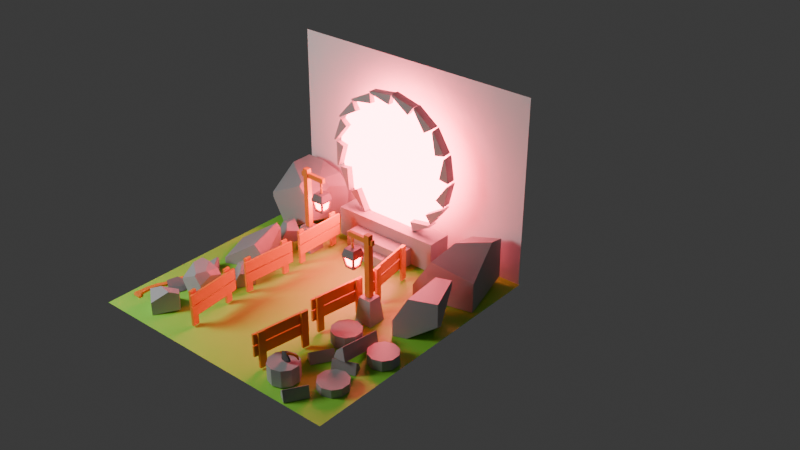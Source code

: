 # Source: portal.blend  (saved by Blender 4.0.36; exported with 4.5.12 LTS)
import bpy
from mathutils import Matrix  # noqa: F401  (used for matrix-valued properties, if any)

bpy.ops.wm.read_factory_settings(use_empty=True)
scene = bpy.context.scene
scene.name = 'Scene'

# ---- collections
col_others = bpy.data.collections.new('others'); scene.collection.children.link(col_others)
col_fences = bpy.data.collections.new('fences'); scene.collection.children.link(col_fences)
col_trunks = bpy.data.collections.new('trunks'); scene.collection.children.link(col_trunks)
col_floor = bpy.data.collections.new('floor'); scene.collection.children.link(col_floor)
col_axe = bpy.data.collections.new('axe'); scene.collection.children.link(col_axe)
col_polelights = bpy.data.collections.new('poleLights'); scene.collection.children.link(col_polelights)
col_rocks = bpy.data.collections.new('rocks'); scene.collection.children.link(col_rocks)
col_portal = bpy.data.collections.new('portal'); scene.collection.children.link(col_portal)
col_stairs = bpy.data.collections.new('stairs'); scene.collection.children.link(col_stairs)

# ---- materials (node trees are filled in below, after node groups)
mat_wood = bpy.data.materials.new('wood')
mat_rock = bpy.data.materials.new('rock')
mat_floor = bpy.data.materials.new('floor')
mat_metal = bpy.data.materials.new('metal')
mat_lamplight = bpy.data.materials.new('lampLight')
mat_portallight = bpy.data.materials.new('portalLight')

# ---- material node trees
mat_wood.use_nodes = True; mat_wood.node_tree.nodes.clear()
_N = mat_wood.node_tree.nodes; _L = mat_wood.node_tree.links
n0 = _N.new('ShaderNodeBsdfPrincipled'); n0.name = 'Principled BSDF'; n0.location = (10, 300)
n0.inputs[0].default_value = (0.8004, 0.2428, 0.0326, 1.0)
n0.inputs[3].default_value = 1.45
n0.inputs[20].default_value = 1.0
n1 = _N.new('ShaderNodeOutputMaterial'); n1.name = 'Material Output'; n1.location = (300, 300)
_L.new(n0.outputs[0], n1.inputs[0])
n1.is_active_output = True
mat_rock.use_nodes = True; mat_rock.node_tree.nodes.clear()
_N = mat_rock.node_tree.nodes; _L = mat_rock.node_tree.links
n0 = _N.new('ShaderNodeBsdfPrincipled'); n0.name = 'Principled BSDF'; n0.location = (10, 300)
n0.inputs[0].default_value = (0.3704, 0.3704, 0.3704, 1.0)
n0.inputs[3].default_value = 1.45
n1 = _N.new('ShaderNodeOutputMaterial'); n1.name = 'Material Output'; n1.location = (300, 300)
_L.new(n0.outputs[0], n1.inputs[0])
n1.is_active_output = True
mat_floor.use_nodes = True; mat_floor.node_tree.nodes.clear()
_N = mat_floor.node_tree.nodes; _L = mat_floor.node_tree.links
n0 = _N.new('ShaderNodeBsdfPrincipled'); n0.name = 'Principled BSDF'; n0.location = (10, 300)
n0.inputs[0].default_value = (0.3129, 0.8015, 0.07831, 1.0)
n0.inputs[3].default_value = 1.45
n0.inputs[20].default_value = 1.0
n1 = _N.new('ShaderNodeOutputMaterial'); n1.name = 'Material Output'; n1.location = (300, 300)
_L.new(n0.outputs[0], n1.inputs[0])
n1.is_active_output = True
mat_metal.use_nodes = True; mat_metal.node_tree.nodes.clear()
_N = mat_metal.node_tree.nodes; _L = mat_metal.node_tree.links
n0 = _N.new('ShaderNodeBsdfPrincipled'); n0.name = 'Principled BSDF'; n0.location = (10, 300)
n0.inputs[0].default_value = (0.1886, 0.1886, 0.1886, 1.0)
n0.inputs[3].default_value = 1.45
n1 = _N.new('ShaderNodeOutputMaterial'); n1.name = 'Material Output'; n1.location = (300, 300)
_L.new(n0.outputs[0], n1.inputs[0])
n1.is_active_output = True
mat_lamplight.use_nodes = True; mat_lamplight.node_tree.nodes.clear()
_N = mat_lamplight.node_tree.nodes; _L = mat_lamplight.node_tree.links
n0 = _N.new('ShaderNodeOutputMaterial'); n0.name = 'Material Output'; n0.location = (300, 300)
n1 = _N.new('ShaderNodeEmission'); n1.name = 'Emission'; n1.location = (10, 300)
n1.inputs[0].default_value = (1.0, 0.0, 0.009358, 1.0)
n1.inputs[1].default_value = 100.0
_L.new(n1.outputs[0], n0.inputs[0])
n0.is_active_output = True
mat_portallight.use_nodes = True; mat_portallight.node_tree.nodes.clear()
_N = mat_portallight.node_tree.nodes; _L = mat_portallight.node_tree.links
n0 = _N.new('ShaderNodeOutputMaterial'); n0.name = 'Material Output'; n0.location = (300, 300)
n1 = _N.new('ShaderNodeEmission'); n1.name = 'Emission'; n1.location = (10, 300)
n1.inputs[0].default_value = (1.0, 0.08668, 0.1401, 1.0)
n1.inputs[1].default_value = 40.0
_L.new(n1.outputs[0], n0.inputs[0])
n0.is_active_output = True

# ---- world
world_world = bpy.data.worlds.new('World'); scene.world = world_world
world_world.use_nodes = True; world_world.node_tree.nodes.clear()
_N = world_world.node_tree.nodes; _L = world_world.node_tree.links
n0 = _N.new('ShaderNodeOutputWorld'); n0.name = 'World Output'; n0.location = (300, 300)
n1 = _N.new('ShaderNodeBackground'); n1.name = 'Background'; n1.location = (10, 300)
n1.inputs[0].default_value = (0.05088, 0.05088, 0.05088, 1.0)
_L.new(n1.outputs[0], n0.inputs[0])
n0.is_active_output = True
world_world.color = (0.05088, 0.05088, 0.05088)
world_world.use_sun_shadow = False
world_world.sun_shadow_jitter_overblur = 0.0

# ---- cameras
cam_camera = bpy.data.cameras.new('Camera')

# ---- lights
light_area = bpy.data.lights.new('Area', 'AREA')
light_area.transmission_factor = 0.0
light_area.energy = 240.0
light_area.shadow_maximum_resolution = 0.006
light_area.use_absolute_resolution = True
light_area.size = 1.0
light_area.size_y = 1.0

# ---- meshes
me_cube_004 = bpy.data.meshes.new('Cube.004')
me_cube_004.from_pydata([(-0.01714, -0.3723, 0.02382), (-0.01714, -0.3723, 0.5134), (-0.01714, -0.28, 0.02382), (-0.01714, -0.28, 0.5134), (0.01714, -0.3723, 0.02382), (0.01714, -0.3723, 0.5134), (0.01714, -0.28, 0.02382), (0.01714, -0.28, 0.5134), (-0.01714, 0.2267, 0.02382), (-0.01714, 0.2267, 0.5134), (-0.01714, 0.3191, 0.02382), (-0.01714, 0.3191, 0.5134), (0.01714, 0.2267, 0.02382), (0.01714, 0.2267, 0.5134), (0.01714, 0.3191, 0.02382), (0.01714, 0.3191, 0.5134), (-0.05818, 0.3555, 0.1818), (-0.05818, -0.4154, 0.1764), (-0.05818, 0.3557, 0.3253), (-0.05818, -0.4151, 0.32), (-0.02924, 0.3555, 0.1818), (-0.02924, -0.4154, 0.1764), (-0.02924, 0.3557, 0.3253), (-0.02924, -0.4151, 0.32), (-0.05818, 0.3555, 0.3428), (-0.05818, -0.4154, 0.3374), (-0.05818, 0.3557, 0.4863), (-0.05818, -0.4151, 0.481), (-0.02924, 0.3555, 0.3428), (-0.02924, -0.4154, 0.3374), (-0.02924, 0.3557, 0.4863), (-0.02924, -0.4151, 0.481)], [], [(0, 1, 3, 2), (2, 3, 7, 6), (6, 7, 5, 4), (4, 5, 1, 0), (2, 6, 4, 0), (7, 3, 1, 5), (8, 9, 11, 10), (10, 11, 15, 14), (14, 15, 13, 12), (12, 13, 9, 8), (10, 14, 12, 8), (15, 11, 9, 13), (16, 17, 19, 18), (18, 19, 23, 22), (22, 23, 21, 20), (20, 21, 17, 16), (18, 22, 20, 16), (23, 19, 17, 21), (24, 25, 27, 26), (26, 27, 31, 30), (30, 31, 29, 28), (28, 29, 25, 24), (26, 30, 28, 24), (31, 27, 25, 29)])
_uv = me_cube_004.uv_layers.new(name='UVMap')
_uv.uv.foreach_set('vector', [0.375, 0.0, 0.625, 0.0, 0.625, 0.25, 0.375, 0.25, 0.375, 0.25, 0.625, 0.25, 0.625, 0.5, 0.375, 0.5, 0.375, 0.5, 0.625, 0.5, 0.625, 0.75, 0.375, 0.75, 0.375, 0.75, 0.625, 0.75, 0.625, 1.0, 0.375, 1.0, 0.125, 0.5, 0.375, 0.5, 0.375, 0.75, 0.125, 0.75, 0.625, 0.5, 0.875, 0.5, 0.875, 0.75, 0.625, 0.75, 0.375, 0.0, 0.625, 0.0, 0.625, 0.25, 0.375, 0.25, 0.375, 0.25, 0.625, 0.25, 0.625, 0.5, 0.375, 0.5, 0.375, 0.5, 0.625, 0.5, 0.625, 0.75, 0.375, 0.75, 0.375, 0.75, 0.625, 0.75, 0.625, 1.0, 0.375, 1.0, 0.125, 0.5, 0.375, 0.5, 0.375, 0.75, 0.125, 0.75, 0.625, 0.5, 0.875, 0.5, 0.875, 0.75, 0.625, 0.75, 0.375, 0.0, 0.625, 0.0, 0.625, 0.25, 0.375, 0.25, 0.375, 0.25, 0.625, 0.25, 0.625, 0.5, 0.375, 0.5, 0.375, 0.5, 0.625, 0.5, 0.625, 0.75, 0.375, 0.75, 0.375, 0.75, 0.625, 0.75, 0.625, 1.0, 0.375, 1.0, 0.125, 0.5, 0.375, 0.5, 0.375, 0.75, 0.125, 0.75, 0.625, 0.5, 0.875, 0.5, 0.875, 0.75, 0.625, 0.75, 0.375, 0.0, 0.625, 0.0, 0.625, 0.25, 0.375, 0.25, 0.375, 0.25, 0.625, 0.25, 0.625, 0.5, 0.375, 0.5, 0.375, 0.5, 0.625, 0.5, 0.625, 0.75, 0.375, 0.75, 0.375, 0.75, 0.625, 0.75, 0.625, 1.0, 0.375, 1.0, 0.125, 0.5, 0.375, 0.5, 0.375, 0.75, 0.125, 0.75, 0.625, 0.5, 0.875, 0.5, 0.875, 0.75, 0.625, 0.75])
me_cube_004.materials.append(mat_wood)
me_cube_004.update()
me_cube_005 = bpy.data.meshes.new('Cube.005')
me_cube_005.from_pydata([(-0.01714, -0.3723, 0.02382), (-0.01714, -0.3723, 0.5134), (-0.01714, -0.28, 0.02382), (-0.01714, -0.28, 0.5134), (0.01714, -0.3723, 0.02382), (0.01714, -0.3723, 0.5134), (0.01714, -0.28, 0.02382), (0.01714, -0.28, 0.5134), (-0.01714, 0.2267, 0.02382), (-0.01714, 0.2267, 0.5134), (-0.01714, 0.3191, 0.02382), (-0.01714, 0.3191, 0.5134), (0.01714, 0.2267, 0.02382), (0.01714, 0.2267, 0.5134), (0.01714, 0.3191, 0.02382), (0.01714, 0.3191, 0.5134), (-0.05818, 0.3555, 0.1818), (-0.05818, -0.4154, 0.1764), (-0.05818, 0.3557, 0.3253), (-0.05818, -0.4151, 0.32), (-0.02924, 0.3555, 0.1818), (-0.02924, -0.4154, 0.1764), (-0.02924, 0.3557, 0.3253), (-0.02924, -0.4151, 0.32), (-0.05818, 0.3555, 0.3428), (-0.05818, -0.4154, 0.3374), (-0.05818, 0.3557, 0.4863), (-0.05818, -0.4151, 0.481), (-0.02924, 0.3555, 0.3428), (-0.02924, -0.4154, 0.3374), (-0.02924, 0.3557, 0.4863), (-0.02924, -0.4151, 0.481)], [], [(0, 1, 3, 2), (2, 3, 7, 6), (6, 7, 5, 4), (4, 5, 1, 0), (2, 6, 4, 0), (7, 3, 1, 5), (8, 9, 11, 10), (10, 11, 15, 14), (14, 15, 13, 12), (12, 13, 9, 8), (10, 14, 12, 8), (15, 11, 9, 13), (16, 17, 19, 18), (18, 19, 23, 22), (22, 23, 21, 20), (20, 21, 17, 16), (18, 22, 20, 16), (23, 19, 17, 21), (24, 25, 27, 26), (26, 27, 31, 30), (30, 31, 29, 28), (28, 29, 25, 24), (26, 30, 28, 24), (31, 27, 25, 29)])
_uv = me_cube_005.uv_layers.new(name='UVMap')
_uv.uv.foreach_set('vector', [0.375, 0.0, 0.625, 0.0, 0.625, 0.25, 0.375, 0.25, 0.375, 0.25, 0.625, 0.25, 0.625, 0.5, 0.375, 0.5, 0.375, 0.5, 0.625, 0.5, 0.625, 0.75, 0.375, 0.75, 0.375, 0.75, 0.625, 0.75, 0.625, 1.0, 0.375, 1.0, 0.125, 0.5, 0.375, 0.5, 0.375, 0.75, 0.125, 0.75, 0.625, 0.5, 0.875, 0.5, 0.875, 0.75, 0.625, 0.75, 0.375, 0.0, 0.625, 0.0, 0.625, 0.25, 0.375, 0.25, 0.375, 0.25, 0.625, 0.25, 0.625, 0.5, 0.375, 0.5, 0.375, 0.5, 0.625, 0.5, 0.625, 0.75, 0.375, 0.75, 0.375, 0.75, 0.625, 0.75, 0.625, 1.0, 0.375, 1.0, 0.125, 0.5, 0.375, 0.5, 0.375, 0.75, 0.125, 0.75, 0.625, 0.5, 0.875, 0.5, 0.875, 0.75, 0.625, 0.75, 0.375, 0.0, 0.625, 0.0, 0.625, 0.25, 0.375, 0.25, 0.375, 0.25, 0.625, 0.25, 0.625, 0.5, 0.375, 0.5, 0.375, 0.5, 0.625, 0.5, 0.625, 0.75, 0.375, 0.75, 0.375, 0.75, 0.625, 0.75, 0.625, 1.0, 0.375, 1.0, 0.125, 0.5, 0.375, 0.5, 0.375, 0.75, 0.125, 0.75, 0.625, 0.5, 0.875, 0.5, 0.875, 0.75, 0.625, 0.75, 0.375, 0.0, 0.625, 0.0, 0.625, 0.25, 0.375, 0.25, 0.375, 0.25, 0.625, 0.25, 0.625, 0.5, 0.375, 0.5, 0.375, 0.5, 0.625, 0.5, 0.625, 0.75, 0.375, 0.75, 0.375, 0.75, 0.625, 0.75, 0.625, 1.0, 0.375, 1.0, 0.125, 0.5, 0.375, 0.5, 0.375, 0.75, 0.125, 0.75, 0.625, 0.5, 0.875, 0.5, 0.875, 0.75, 0.625, 0.75])
me_cube_005.materials.append(mat_wood)
me_cube_005.update()
me_cube_006 = bpy.data.meshes.new('Cube.006')
me_cube_006.from_pydata([(-0.01714, -0.3723, 0.02382), (-0.01714, -0.3723, 0.5134), (-0.01714, -0.28, 0.02382), (-0.01714, -0.28, 0.5134), (0.01714, -0.3723, 0.02382), (0.01714, -0.3723, 0.5134), (0.01714, -0.28, 0.02382), (0.01714, -0.28, 0.5134), (-0.01714, 0.2267, 0.02382), (-0.01714, 0.2267, 0.5134), (-0.01714, 0.3191, 0.02382), (-0.01714, 0.3191, 0.5134), (0.01714, 0.2267, 0.02382), (0.01714, 0.2267, 0.5134), (0.01714, 0.3191, 0.02382), (0.01714, 0.3191, 0.5134), (-0.05818, 0.3555, 0.1818), (-0.05818, -0.4154, 0.1764), (-0.05818, 0.3557, 0.3253), (-0.05818, -0.4151, 0.32), (-0.02924, 0.3555, 0.1818), (-0.02924, -0.4154, 0.1764), (-0.02924, 0.3557, 0.3253), (-0.02924, -0.4151, 0.32), (-0.05818, 0.3555, 0.3428), (-0.05818, -0.4154, 0.3374), (-0.05818, 0.3557, 0.4863), (-0.05818, -0.4151, 0.481), (-0.02924, 0.3555, 0.3428), (-0.02924, -0.4154, 0.3374), (-0.02924, 0.3557, 0.4863), (-0.02924, -0.4151, 0.481)], [], [(0, 1, 3, 2), (2, 3, 7, 6), (6, 7, 5, 4), (4, 5, 1, 0), (2, 6, 4, 0), (7, 3, 1, 5), (8, 9, 11, 10), (10, 11, 15, 14), (14, 15, 13, 12), (12, 13, 9, 8), (10, 14, 12, 8), (15, 11, 9, 13), (16, 17, 19, 18), (18, 19, 23, 22), (22, 23, 21, 20), (20, 21, 17, 16), (18, 22, 20, 16), (23, 19, 17, 21), (24, 25, 27, 26), (26, 27, 31, 30), (30, 31, 29, 28), (28, 29, 25, 24), (26, 30, 28, 24), (31, 27, 25, 29)])
_uv = me_cube_006.uv_layers.new(name='UVMap')
_uv.uv.foreach_set('vector', [0.375, 0.0, 0.625, 0.0, 0.625, 0.25, 0.375, 0.25, 0.375, 0.25, 0.625, 0.25, 0.625, 0.5, 0.375, 0.5, 0.375, 0.5, 0.625, 0.5, 0.625, 0.75, 0.375, 0.75, 0.375, 0.75, 0.625, 0.75, 0.625, 1.0, 0.375, 1.0, 0.125, 0.5, 0.375, 0.5, 0.375, 0.75, 0.125, 0.75, 0.625, 0.5, 0.875, 0.5, 0.875, 0.75, 0.625, 0.75, 0.375, 0.0, 0.625, 0.0, 0.625, 0.25, 0.375, 0.25, 0.375, 0.25, 0.625, 0.25, 0.625, 0.5, 0.375, 0.5, 0.375, 0.5, 0.625, 0.5, 0.625, 0.75, 0.375, 0.75, 0.375, 0.75, 0.625, 0.75, 0.625, 1.0, 0.375, 1.0, 0.125, 0.5, 0.375, 0.5, 0.375, 0.75, 0.125, 0.75, 0.625, 0.5, 0.875, 0.5, 0.875, 0.75, 0.625, 0.75, 0.375, 0.0, 0.625, 0.0, 0.625, 0.25, 0.375, 0.25, 0.375, 0.25, 0.625, 0.25, 0.625, 0.5, 0.375, 0.5, 0.375, 0.5, 0.625, 0.5, 0.625, 0.75, 0.375, 0.75, 0.375, 0.75, 0.625, 0.75, 0.625, 1.0, 0.375, 1.0, 0.125, 0.5, 0.375, 0.5, 0.375, 0.75, 0.125, 0.75, 0.625, 0.5, 0.875, 0.5, 0.875, 0.75, 0.625, 0.75, 0.375, 0.0, 0.625, 0.0, 0.625, 0.25, 0.375, 0.25, 0.375, 0.25, 0.625, 0.25, 0.625, 0.5, 0.375, 0.5, 0.375, 0.5, 0.625, 0.5, 0.625, 0.75, 0.375, 0.75, 0.375, 0.75, 0.625, 0.75, 0.625, 1.0, 0.375, 1.0, 0.125, 0.5, 0.375, 0.5, 0.375, 0.75, 0.125, 0.75, 0.625, 0.5, 0.875, 0.5, 0.875, 0.75, 0.625, 0.75])
me_cube_006.materials.append(mat_wood)
me_cube_006.update()
me_cube_007 = bpy.data.meshes.new('Cube.007')
me_cube_007.from_pydata([(-0.01714, -0.3723, 0.02382), (-0.01714, -0.3723, 0.5134), (-0.01714, -0.28, 0.02382), (-0.01714, -0.28, 0.5134), (0.01714, -0.3723, 0.02382), (0.01714, -0.3723, 0.5134), (0.01714, -0.28, 0.02382), (0.01714, -0.28, 0.5134), (-0.01714, 0.2267, 0.02382), (-0.01714, 0.2267, 0.5134), (-0.01714, 0.3191, 0.02382), (-0.01714, 0.3191, 0.5134), (0.01714, 0.2267, 0.02382), (0.01714, 0.2267, 0.5134), (0.01714, 0.3191, 0.02382), (0.01714, 0.3191, 0.5134), (-0.05818, 0.3555, 0.1818), (-0.05818, -0.4154, 0.1764), (-0.05818, 0.3557, 0.3253), (-0.05818, -0.4151, 0.32), (-0.02924, 0.3555, 0.1818), (-0.02924, -0.4154, 0.1764), (-0.02924, 0.3557, 0.3253), (-0.02924, -0.4151, 0.32), (-0.05818, 0.3555, 0.3428), (-0.05818, -0.4154, 0.3374), (-0.05818, 0.3557, 0.4863), (-0.05818, -0.4151, 0.481), (-0.02924, 0.3555, 0.3428), (-0.02924, -0.4154, 0.3374), (-0.02924, 0.3557, 0.4863), (-0.02924, -0.4151, 0.481)], [], [(0, 1, 3, 2), (2, 3, 7, 6), (6, 7, 5, 4), (4, 5, 1, 0), (2, 6, 4, 0), (7, 3, 1, 5), (8, 9, 11, 10), (10, 11, 15, 14), (14, 15, 13, 12), (12, 13, 9, 8), (10, 14, 12, 8), (15, 11, 9, 13), (16, 17, 19, 18), (18, 19, 23, 22), (22, 23, 21, 20), (20, 21, 17, 16), (18, 22, 20, 16), (23, 19, 17, 21), (24, 25, 27, 26), (26, 27, 31, 30), (30, 31, 29, 28), (28, 29, 25, 24), (26, 30, 28, 24), (31, 27, 25, 29)])
_uv = me_cube_007.uv_layers.new(name='UVMap')
_uv.uv.foreach_set('vector', [0.375, 0.0, 0.625, 0.0, 0.625, 0.25, 0.375, 0.25, 0.375, 0.25, 0.625, 0.25, 0.625, 0.5, 0.375, 0.5, 0.375, 0.5, 0.625, 0.5, 0.625, 0.75, 0.375, 0.75, 0.375, 0.75, 0.625, 0.75, 0.625, 1.0, 0.375, 1.0, 0.125, 0.5, 0.375, 0.5, 0.375, 0.75, 0.125, 0.75, 0.625, 0.5, 0.875, 0.5, 0.875, 0.75, 0.625, 0.75, 0.375, 0.0, 0.625, 0.0, 0.625, 0.25, 0.375, 0.25, 0.375, 0.25, 0.625, 0.25, 0.625, 0.5, 0.375, 0.5, 0.375, 0.5, 0.625, 0.5, 0.625, 0.75, 0.375, 0.75, 0.375, 0.75, 0.625, 0.75, 0.625, 1.0, 0.375, 1.0, 0.125, 0.5, 0.375, 0.5, 0.375, 0.75, 0.125, 0.75, 0.625, 0.5, 0.875, 0.5, 0.875, 0.75, 0.625, 0.75, 0.375, 0.0, 0.625, 0.0, 0.625, 0.25, 0.375, 0.25, 0.375, 0.25, 0.625, 0.25, 0.625, 0.5, 0.375, 0.5, 0.375, 0.5, 0.625, 0.5, 0.625, 0.75, 0.375, 0.75, 0.375, 0.75, 0.625, 0.75, 0.625, 1.0, 0.375, 1.0, 0.125, 0.5, 0.375, 0.5, 0.375, 0.75, 0.125, 0.75, 0.625, 0.5, 0.875, 0.5, 0.875, 0.75, 0.625, 0.75, 0.375, 0.0, 0.625, 0.0, 0.625, 0.25, 0.375, 0.25, 0.375, 0.25, 0.625, 0.25, 0.625, 0.5, 0.375, 0.5, 0.375, 0.5, 0.625, 0.5, 0.625, 0.75, 0.375, 0.75, 0.375, 0.75, 0.625, 0.75, 0.625, 1.0, 0.375, 1.0, 0.125, 0.5, 0.375, 0.5, 0.375, 0.75, 0.125, 0.75, 0.625, 0.5, 0.875, 0.5, 0.875, 0.75, 0.625, 0.75])
me_cube_007.materials.append(mat_wood)
me_cube_007.update()
me_cube_008 = bpy.data.meshes.new('Cube.008')
me_cube_008.from_pydata([(-0.01714, -0.3723, 0.02382), (-0.01714, -0.3723, 0.5134), (-0.01714, -0.28, 0.02382), (-0.01714, -0.28, 0.5134), (0.01714, -0.3723, 0.02382), (0.01714, -0.3723, 0.5134), (0.01714, -0.28, 0.02382), (0.01714, -0.28, 0.5134), (-0.01714, 0.2267, 0.02382), (-0.01714, 0.2267, 0.5134), (-0.01714, 0.3191, 0.02382), (-0.01714, 0.3191, 0.5134), (0.01714, 0.2267, 0.02382), (0.01714, 0.2267, 0.5134), (0.01714, 0.3191, 0.02382), (0.01714, 0.3191, 0.5134), (-0.05818, 0.3555, 0.1818), (-0.05818, -0.4154, 0.1764), (-0.05818, 0.3557, 0.3253), (-0.05818, -0.4151, 0.32), (-0.02924, 0.3555, 0.1818), (-0.02924, -0.4154, 0.1764), (-0.02924, 0.3557, 0.3253), (-0.02924, -0.4151, 0.32), (-0.05818, 0.3555, 0.3428), (-0.05818, -0.4154, 0.3374), (-0.05818, 0.3557, 0.4863), (-0.05818, -0.4151, 0.481), (-0.02924, 0.3555, 0.3428), (-0.02924, -0.4154, 0.3374), (-0.02924, 0.3557, 0.4863), (-0.02924, -0.4151, 0.481)], [], [(0, 1, 3, 2), (2, 3, 7, 6), (6, 7, 5, 4), (4, 5, 1, 0), (2, 6, 4, 0), (7, 3, 1, 5), (8, 9, 11, 10), (10, 11, 15, 14), (14, 15, 13, 12), (12, 13, 9, 8), (10, 14, 12, 8), (15, 11, 9, 13), (16, 17, 19, 18), (18, 19, 23, 22), (22, 23, 21, 20), (20, 21, 17, 16), (18, 22, 20, 16), (23, 19, 17, 21), (24, 25, 27, 26), (26, 27, 31, 30), (30, 31, 29, 28), (28, 29, 25, 24), (26, 30, 28, 24), (31, 27, 25, 29)])
_uv = me_cube_008.uv_layers.new(name='UVMap')
_uv.uv.foreach_set('vector', [0.375, 0.0, 0.625, 0.0, 0.625, 0.25, 0.375, 0.25, 0.375, 0.25, 0.625, 0.25, 0.625, 0.5, 0.375, 0.5, 0.375, 0.5, 0.625, 0.5, 0.625, 0.75, 0.375, 0.75, 0.375, 0.75, 0.625, 0.75, 0.625, 1.0, 0.375, 1.0, 0.125, 0.5, 0.375, 0.5, 0.375, 0.75, 0.125, 0.75, 0.625, 0.5, 0.875, 0.5, 0.875, 0.75, 0.625, 0.75, 0.375, 0.0, 0.625, 0.0, 0.625, 0.25, 0.375, 0.25, 0.375, 0.25, 0.625, 0.25, 0.625, 0.5, 0.375, 0.5, 0.375, 0.5, 0.625, 0.5, 0.625, 0.75, 0.375, 0.75, 0.375, 0.75, 0.625, 0.75, 0.625, 1.0, 0.375, 1.0, 0.125, 0.5, 0.375, 0.5, 0.375, 0.75, 0.125, 0.75, 0.625, 0.5, 0.875, 0.5, 0.875, 0.75, 0.625, 0.75, 0.375, 0.0, 0.625, 0.0, 0.625, 0.25, 0.375, 0.25, 0.375, 0.25, 0.625, 0.25, 0.625, 0.5, 0.375, 0.5, 0.375, 0.5, 0.625, 0.5, 0.625, 0.75, 0.375, 0.75, 0.375, 0.75, 0.625, 0.75, 0.625, 1.0, 0.375, 1.0, 0.125, 0.5, 0.375, 0.5, 0.375, 0.75, 0.125, 0.75, 0.625, 0.5, 0.875, 0.5, 0.875, 0.75, 0.625, 0.75, 0.375, 0.0, 0.625, 0.0, 0.625, 0.25, 0.375, 0.25, 0.375, 0.25, 0.625, 0.25, 0.625, 0.5, 0.375, 0.5, 0.375, 0.5, 0.625, 0.5, 0.625, 0.75, 0.375, 0.75, 0.375, 0.75, 0.625, 0.75, 0.625, 1.0, 0.375, 1.0, 0.125, 0.5, 0.375, 0.5, 0.375, 0.75, 0.125, 0.75, 0.625, 0.5, 0.875, 0.5, 0.875, 0.75, 0.625, 0.75])
me_cube_008.materials.append(mat_wood)
me_cube_008.update()
me_cube_009 = bpy.data.meshes.new('Cube.009')
me_cube_009.from_pydata([(-0.01714, -0.3723, 0.02382), (-0.01714, -0.3723, 0.5134), (-0.01714, -0.28, 0.02382), (-0.01714, -0.28, 0.5134), (0.01714, -0.3723, 0.02382), (0.01714, -0.3723, 0.5134), (0.01714, -0.28, 0.02382), (0.01714, -0.28, 0.5134), (-0.01714, 0.2267, 0.02382), (-0.01714, 0.2267, 0.5134), (-0.01714, 0.3191, 0.02382), (-0.01714, 0.3191, 0.5134), (0.01714, 0.2267, 0.02382), (0.01714, 0.2267, 0.5134), (0.01714, 0.3191, 0.02382), (0.01714, 0.3191, 0.5134), (-0.05818, 0.3555, 0.1818), (-0.05818, -0.4154, 0.1764), (-0.05818, 0.3557, 0.3253), (-0.05818, -0.4151, 0.32), (-0.02924, 0.3555, 0.1818), (-0.02924, -0.4154, 0.1764), (-0.02924, 0.3557, 0.3253), (-0.02924, -0.4151, 0.32), (-0.05818, 0.3555, 0.3428), (-0.05818, -0.4154, 0.3374), (-0.05818, 0.3557, 0.4863), (-0.05818, -0.4151, 0.481), (-0.02924, 0.3555, 0.3428), (-0.02924, -0.4154, 0.3374), (-0.02924, 0.3557, 0.4863), (-0.02924, -0.4151, 0.481)], [], [(0, 1, 3, 2), (2, 3, 7, 6), (6, 7, 5, 4), (4, 5, 1, 0), (2, 6, 4, 0), (7, 3, 1, 5), (8, 9, 11, 10), (10, 11, 15, 14), (14, 15, 13, 12), (12, 13, 9, 8), (10, 14, 12, 8), (15, 11, 9, 13), (16, 17, 19, 18), (18, 19, 23, 22), (22, 23, 21, 20), (20, 21, 17, 16), (18, 22, 20, 16), (23, 19, 17, 21), (24, 25, 27, 26), (26, 27, 31, 30), (30, 31, 29, 28), (28, 29, 25, 24), (26, 30, 28, 24), (31, 27, 25, 29)])
_uv = me_cube_009.uv_layers.new(name='UVMap')
_uv.uv.foreach_set('vector', [0.375, 0.0, 0.625, 0.0, 0.625, 0.25, 0.375, 0.25, 0.375, 0.25, 0.625, 0.25, 0.625, 0.5, 0.375, 0.5, 0.375, 0.5, 0.625, 0.5, 0.625, 0.75, 0.375, 0.75, 0.375, 0.75, 0.625, 0.75, 0.625, 1.0, 0.375, 1.0, 0.125, 0.5, 0.375, 0.5, 0.375, 0.75, 0.125, 0.75, 0.625, 0.5, 0.875, 0.5, 0.875, 0.75, 0.625, 0.75, 0.375, 0.0, 0.625, 0.0, 0.625, 0.25, 0.375, 0.25, 0.375, 0.25, 0.625, 0.25, 0.625, 0.5, 0.375, 0.5, 0.375, 0.5, 0.625, 0.5, 0.625, 0.75, 0.375, 0.75, 0.375, 0.75, 0.625, 0.75, 0.625, 1.0, 0.375, 1.0, 0.125, 0.5, 0.375, 0.5, 0.375, 0.75, 0.125, 0.75, 0.625, 0.5, 0.875, 0.5, 0.875, 0.75, 0.625, 0.75, 0.375, 0.0, 0.625, 0.0, 0.625, 0.25, 0.375, 0.25, 0.375, 0.25, 0.625, 0.25, 0.625, 0.5, 0.375, 0.5, 0.375, 0.5, 0.625, 0.5, 0.625, 0.75, 0.375, 0.75, 0.375, 0.75, 0.625, 0.75, 0.625, 1.0, 0.375, 1.0, 0.125, 0.5, 0.375, 0.5, 0.375, 0.75, 0.125, 0.75, 0.625, 0.5, 0.875, 0.5, 0.875, 0.75, 0.625, 0.75, 0.375, 0.0, 0.625, 0.0, 0.625, 0.25, 0.375, 0.25, 0.375, 0.25, 0.625, 0.25, 0.625, 0.5, 0.375, 0.5, 0.375, 0.5, 0.625, 0.5, 0.625, 0.75, 0.375, 0.75, 0.375, 0.75, 0.625, 0.75, 0.625, 1.0, 0.375, 1.0, 0.125, 0.5, 0.375, 0.5, 0.375, 0.75, 0.125, 0.75, 0.625, 0.5, 0.875, 0.5, 0.875, 0.75, 0.625, 0.75])
me_cube_009.materials.append(mat_wood)
me_cube_009.update()
me_cylinder = bpy.data.meshes.new('Cylinder')
me_cylinder.from_pydata([(0.9241, 1.473, 0.0212), (0.9241, 1.473, 0.7332), (1.512, 1.282, 0.0212), (1.512, 1.282, 0.7332), (1.875, 0.7824, 0.0212), (1.875, 0.7824, 0.7332), (1.875, 0.1643, 0.0212), (1.875, 0.1643, 0.7332), (1.512, -0.3357, 0.0212), (1.512, -0.3357, 0.7332), (0.9241, -0.5267, 0.0212), (0.9241, -0.5267, 0.7332), (0.3363, -0.3357, 0.0212), (0.3363, -0.3357, 0.7332), (-0.02698, 0.1643, 0.0212), (-0.02698, 0.1643, 0.7332), (-0.02698, 0.7824, 0.0212), (-0.02698, 0.7824, 0.7332), (0.3363, 1.282, 0.0212), (0.3363, 1.282, 0.7332), (-2.314, -3.409, 0.07468), (-2.314, -3.409, 1.223), (-1.726, -3.6, 0.07468), (-1.726, -3.6, 1.223), (-1.362, -4.1, 0.07468), (-1.362, -4.1, 1.223), (-1.362, -4.718, 0.07468), (-1.362, -4.718, 1.223), (-1.726, -5.218, 0.07468), (-1.726, -5.218, 1.223), (-2.314, -5.409, 0.07468), (-2.314, -5.409, 1.223), (-2.901, -5.218, 0.07468), (-2.901, -5.218, 1.223), (-3.265, -4.718, 0.07468), (-3.265, -4.718, 1.223), (-3.265, -4.1, 0.07468), (-3.265, -4.1, 1.223), (-2.901, -3.6, 0.07468), (-2.901, -3.6, 1.223), (0.3938, -2.189, -0.001519), (0.3938, -2.189, 0.5572), (0.9816, -2.38, -0.001519), (0.9816, -2.38, 0.5572), (1.345, -2.88, -0.001519), (1.345, -2.88, 0.5572), (1.345, -3.498, -0.001519), (1.345, -3.498, 0.5572), (0.9816, -3.998, -0.001519), (0.9816, -3.998, 0.5572), (0.3938, -4.189, -0.001519), (0.3938, -4.189, 0.5572), (-0.194, -3.998, -0.001519), (-0.194, -3.998, 0.5572), (-0.5573, -3.498, -0.001519), (-0.5573, -3.498, 0.5572), (-0.5573, -2.88, -0.001519), (-0.5573, -2.88, 0.5572), (-0.194, -2.38, -0.001519), (-0.194, -2.38, 0.5572), (-2.129, 1.62, 0.03549), (-2.129, 1.62, 0.8842), (-1.541, 1.429, 0.03549), (-1.541, 1.429, 0.8842), (-1.178, 0.9294, 0.03549), (-1.178, 0.9294, 0.8842), (-1.178, 0.3113, 0.03549), (-1.178, 0.3113, 0.8842), (-1.541, -0.1887, 0.03549), (-1.541, -0.1887, 0.8842), (-2.129, -0.3797, 0.03549), (-2.129, -0.3797, 0.8842), (-2.717, -0.1887, 0.03549), (-2.717, -0.1887, 0.8842), (-3.08, 0.3113, 0.03549), (-3.08, 0.3113, 0.8842), (-3.08, 0.9294, 0.03549), (-3.08, 0.9294, 0.8842), (-2.717, 1.429, 0.03549), (-2.717, 1.429, 0.8842)], [], [(0, 1, 3, 2), (2, 3, 5, 4), (4, 5, 7, 6), (6, 7, 9, 8), (8, 9, 11, 10), (10, 11, 13, 12), (12, 13, 15, 14), (14, 15, 17, 16), (3, 1, 19, 17, 15, 13, 11, 9, 7, 5), (16, 17, 19, 18), (18, 19, 1, 0), (0, 2, 4, 6, 8, 10, 12, 14, 16, 18), (20, 21, 23, 22), (22, 23, 25, 24), (24, 25, 27, 26), (26, 27, 29, 28), (28, 29, 31, 30), (30, 31, 33, 32), (32, 33, 35, 34), (34, 35, 37, 36), (23, 21, 39, 37, 35, 33, 31, 29, 27, 25), (36, 37, 39, 38), (38, 39, 21, 20), (20, 22, 24, 26, 28, 30, 32, 34, 36, 38), (40, 41, 43, 42), (42, 43, 45, 44), (44, 45, 47, 46), (46, 47, 49, 48), (48, 49, 51, 50), (50, 51, 53, 52), (52, 53, 55, 54), (54, 55, 57, 56), (43, 41, 59, 57, 55, 53, 51, 49, 47, 45), (56, 57, 59, 58), (58, 59, 41, 40), (40, 42, 44, 46, 48, 50, 52, 54, 56, 58), (60, 61, 63, 62), (62, 63, 65, 64), (64, 65, 67, 66), (66, 67, 69, 68), (68, 69, 71, 70), (70, 71, 73, 72), (72, 73, 75, 74), (74, 75, 77, 76), (63, 61, 79, 77, 75, 73, 71, 69, 67, 65), (76, 77, 79, 78), (78, 79, 61, 60), (60, 62, 64, 66, 68, 70, 72, 74, 76, 78)])
_uv = me_cylinder.uv_layers.new(name='UVMap')
_uv.uv.foreach_set('vector', [1.0, 0.5, 1.0, 1.0, 0.9, 1.0, 0.9, 0.5, 0.9, 0.5, 0.9, 1.0, 0.8, 1.0, 0.8, 0.5, 0.8, 0.5, 0.8, 1.0, 0.7, 1.0, 0.7, 0.5, 0.7, 0.5, 0.7, 1.0, 0.6, 1.0, 0.6, 0.5, 0.6, 0.5, 0.6, 1.0, 0.5, 1.0, 0.5, 0.5, 0.5, 0.5, 0.5, 1.0, 0.4, 1.0, 0.4, 0.5, 0.4, 0.5, 0.4, 1.0, 0.3, 1.0, 0.3, 0.5, 0.3, 0.5, 0.3, 1.0, 0.2, 1.0, 0.2, 0.5, 0.3911, 0.4442, 0.25, 0.49, 0.1089, 0.4442, 0.02175, 0.3242, 0.02175, 0.1758, 0.1089, 0.05584, 0.25, 0.01, 0.3911, 0.05584, 0.4783, 0.1758, 0.4783, 0.3242, 0.2, 0.5, 0.2, 1.0, 0.1, 1.0, 0.1, 0.5, 0.1, 0.5, 0.1, 1.0, -7.451e-08, 1.0, -7.451e-08, 0.5, 0.75, 0.49, 0.8911, 0.4442, 0.9783, 0.3242, 0.9783, 0.1758, 0.8911, 0.05584, 0.75, 0.01, 0.6089, 0.05584, 0.5217, 0.1758, 0.5217, 0.3242, 0.6089, 0.4442, 1.0, 0.5, 1.0, 1.0, 0.9, 1.0, 0.9, 0.5, 0.9, 0.5, 0.9, 1.0, 0.8, 1.0, 0.8, 0.5, 0.8, 0.5, 0.8, 1.0, 0.7, 1.0, 0.7, 0.5, 0.7, 0.5, 0.7, 1.0, 0.6, 1.0, 0.6, 0.5, 0.6, 0.5, 0.6, 1.0, 0.5, 1.0, 0.5, 0.5, 0.5, 0.5, 0.5, 1.0, 0.4, 1.0, 0.4, 0.5, 0.4, 0.5, 0.4, 1.0, 0.3, 1.0, 0.3, 0.5, 0.3, 0.5, 0.3, 1.0, 0.2, 1.0, 0.2, 0.5, 0.3911, 0.4442, 0.25, 0.49, 0.1089, 0.4442, 0.02175, 0.3242, 0.02175, 0.1758, 0.1089, 0.05584, 0.25, 0.01, 0.3911, 0.05584, 0.4783, 0.1758, 0.4783, 0.3242, 0.2, 0.5, 0.2, 1.0, 0.1, 1.0, 0.1, 0.5, 0.1, 0.5, 0.1, 1.0, -7.451e-08, 1.0, -7.451e-08, 0.5, 0.75, 0.49, 0.8911, 0.4442, 0.9783, 0.3242, 0.9783, 0.1758, 0.8911, 0.05584, 0.75, 0.01, 0.6089, 0.05584, 0.5217, 0.1758, 0.5217, 0.3242, 0.6089, 0.4442, 1.0, 0.5, 1.0, 1.0, 0.9, 1.0, 0.9, 0.5, 0.9, 0.5, 0.9, 1.0, 0.8, 1.0, 0.8, 0.5, 0.8, 0.5, 0.8, 1.0, 0.7, 1.0, 0.7, 0.5, 0.7, 0.5, 0.7, 1.0, 0.6, 1.0, 0.6, 0.5, 0.6, 0.5, 0.6, 1.0, 0.5, 1.0, 0.5, 0.5, 0.5, 0.5, 0.5, 1.0, 0.4, 1.0, 0.4, 0.5, 0.4, 0.5, 0.4, 1.0, 0.3, 1.0, 0.3, 0.5, 0.3, 0.5, 0.3, 1.0, 0.2, 1.0, 0.2, 0.5, 0.3911, 0.4442, 0.25, 0.49, 0.1089, 0.4442, 0.02175, 0.3242, 0.02175, 0.1758, 0.1089, 0.05584, 0.25, 0.01, 0.3911, 0.05584, 0.4783, 0.1758, 0.4783, 0.3242, 0.2, 0.5, 0.2, 1.0, 0.1, 1.0, 0.1, 0.5, 0.1, 0.5, 0.1, 1.0, -7.451e-08, 1.0, -7.451e-08, 0.5, 0.75, 0.49, 0.8911, 0.4442, 0.9783, 0.3242, 0.9783, 0.1758, 0.8911, 0.05584, 0.75, 0.01, 0.6089, 0.05584, 0.5217, 0.1758, 0.5217, 0.3242, 0.6089, 0.4442, 1.0, 0.5, 1.0, 1.0, 0.9, 1.0, 0.9, 0.5, 0.9, 0.5, 0.9, 1.0, 0.8, 1.0, 0.8, 0.5, 0.8, 0.5, 0.8, 1.0, 0.7, 1.0, 0.7, 0.5, 0.7, 0.5, 0.7, 1.0, 0.6, 1.0, 0.6, 0.5, 0.6, 0.5, 0.6, 1.0, 0.5, 1.0, 0.5, 0.5, 0.5, 0.5, 0.5, 1.0, 0.4, 1.0, 0.4, 0.5, 0.4, 0.5, 0.4, 1.0, 0.3, 1.0, 0.3, 0.5, 0.3, 0.5, 0.3, 1.0, 0.2, 1.0, 0.2, 0.5, 0.3911, 0.4442, 0.25, 0.49, 0.1089, 0.4442, 0.02175, 0.3242, 0.02175, 0.1758, 0.1089, 0.05584, 0.25, 0.01, 0.3911, 0.05584, 0.4783, 0.1758, 0.4783, 0.3242, 0.2, 0.5, 0.2, 1.0, 0.1, 1.0, 0.1, 0.5, 0.1, 0.5, 0.1, 1.0, -7.451e-08, 1.0, -7.451e-08, 0.5, 0.75, 0.49, 0.8911, 0.4442, 0.9783, 0.3242, 0.9783, 0.1758, 0.8911, 0.05584, 0.75, 0.01, 0.6089, 0.05584, 0.5217, 0.1758, 0.5217, 0.3242, 0.6089, 0.4442])
me_cylinder.materials.append(mat_rock)
me_cylinder.update()
me_cylinder_003 = bpy.data.meshes.new('Cylinder.003')
me_cylinder_003.from_pydata([(0.0, 0.0, -1.0), (0.0, 0.0, 1.0), (0.0, -1.0, -1.0), (0.0, -1.0, 1.0), (-0.5878, -0.809, -1.0), (-0.5878, -0.809, 1.0), (-0.9511, -0.309, -1.0), (-0.9511, -0.309, 1.0)], [], [(0, 2, 4), (1, 5, 3), (2, 3, 5, 4), (0, 4, 6), (1, 7, 5), (4, 5, 7, 6), (6, 7, 1, 0), (2, 0, 1, 3)])
_uv = me_cylinder_003.uv_layers.new(name='UVMap')
_uv.uv.foreach_set('vector', [0.75, 0.25, 0.75, 0.01, 0.6089, 0.05584, 0.25, 0.25, 0.1089, 0.05584, 0.25, 0.01, 0.5, 0.5, 0.5, 1.0, 0.4, 1.0, 0.4, 0.5, 0.75, 0.25, 0.6089, 0.05584, 0.5217, 0.1758, 0.25, 0.25, 0.02175, 0.1758, 0.1089, 0.05584, 0.4, 0.5, 0.4, 1.0, 0.3, 1.0, 0.3, 0.5, 0.3, 0.5, 0.3, 1.0, 0.25, 0.25, 0.75, 0.25, 0.5, 0.5, 0.75, 0.25, 0.25, 0.25, 0.5, 1.0])
me_cylinder_003.materials.append(mat_rock)
me_cylinder_003.update()
me_cylinder_004 = bpy.data.meshes.new('Cylinder.004')
me_cylinder_004.from_pydata([(0.0, 0.0, -1.0), (0.0, 0.0, 1.0), (0.0, -1.0, -1.0), (0.0, -1.0, 1.0), (-0.5878, -0.809, -1.0), (-0.5878, -0.809, 1.0), (-0.9511, -0.309, -1.0), (-0.9511, -0.309, 1.0)], [], [(0, 2, 4), (1, 5, 3), (2, 3, 5, 4), (0, 4, 6), (1, 7, 5), (4, 5, 7, 6), (6, 7, 1, 0), (2, 0, 1, 3)])
_uv = me_cylinder_004.uv_layers.new(name='UVMap')
_uv.uv.foreach_set('vector', [0.75, 0.25, 0.75, 0.01, 0.6089, 0.05584, 0.25, 0.25, 0.1089, 0.05584, 0.25, 0.01, 0.5, 0.5, 0.5, 1.0, 0.4, 1.0, 0.4, 0.5, 0.75, 0.25, 0.6089, 0.05584, 0.5217, 0.1758, 0.25, 0.25, 0.02175, 0.1758, 0.1089, 0.05584, 0.4, 0.5, 0.4, 1.0, 0.3, 1.0, 0.3, 0.5, 0.3, 0.5, 0.3, 1.0, 0.25, 0.25, 0.75, 0.25, 0.5, 0.5, 0.75, 0.25, 0.25, 0.25, 0.5, 1.0])
me_cylinder_004.materials.append(mat_rock)
me_cylinder_004.update()
me_cylinder_005 = bpy.data.meshes.new('Cylinder.005')
me_cylinder_005.from_pydata([(0.0, 0.0, -1.0), (0.0, 0.0, 1.0), (0.0, -1.0, -1.0), (0.0, -1.0, 1.0), (-0.5878, -0.809, -1.0), (-0.5878, -0.809, 1.0), (-0.9511, -0.309, -1.0), (-0.9511, -0.309, 1.0)], [], [(0, 2, 4), (1, 5, 3), (2, 3, 5, 4), (0, 4, 6), (1, 7, 5), (4, 5, 7, 6), (6, 7, 1, 0), (2, 0, 1, 3)])
_uv = me_cylinder_005.uv_layers.new(name='UVMap')
_uv.uv.foreach_set('vector', [0.75, 0.25, 0.75, 0.01, 0.6089, 0.05584, 0.25, 0.25, 0.1089, 0.05584, 0.25, 0.01, 0.5, 0.5, 0.5, 1.0, 0.4, 1.0, 0.4, 0.5, 0.75, 0.25, 0.6089, 0.05584, 0.5217, 0.1758, 0.25, 0.25, 0.02175, 0.1758, 0.1089, 0.05584, 0.4, 0.5, 0.4, 1.0, 0.3, 1.0, 0.3, 0.5, 0.3, 0.5, 0.3, 1.0, 0.25, 0.25, 0.75, 0.25, 0.5, 0.5, 0.75, 0.25, 0.25, 0.25, 0.5, 1.0])
me_cylinder_005.materials.append(mat_rock)
me_cylinder_005.update()
me_cylinder_006 = bpy.data.meshes.new('Cylinder.006')
me_cylinder_006.from_pydata([(0.0, 0.0, -1.0), (0.0, 0.0, 1.0), (0.0, -1.0, -1.0), (0.0, -1.0, 1.0), (-0.5878, -0.809, -1.0), (-0.5878, -0.809, 1.0), (-0.9511, -0.309, -1.0), (-0.9511, -0.309, 1.0)], [], [(0, 2, 4), (1, 5, 3), (2, 3, 5, 4), (0, 4, 6), (1, 7, 5), (4, 5, 7, 6), (6, 7, 1, 0), (2, 0, 1, 3)])
_uv = me_cylinder_006.uv_layers.new(name='UVMap')
_uv.uv.foreach_set('vector', [0.75, 0.25, 0.75, 0.01, 0.6089, 0.05584, 0.25, 0.25, 0.1089, 0.05584, 0.25, 0.01, 0.5, 0.5, 0.5, 1.0, 0.4, 1.0, 0.4, 0.5, 0.75, 0.25, 0.6089, 0.05584, 0.5217, 0.1758, 0.25, 0.25, 0.02175, 0.1758, 0.1089, 0.05584, 0.4, 0.5, 0.4, 1.0, 0.3, 1.0, 0.3, 0.5, 0.3, 0.5, 0.3, 1.0, 0.25, 0.25, 0.75, 0.25, 0.5, 0.5, 0.75, 0.25, 0.25, 0.25, 0.5, 1.0])
me_cylinder_006.materials.append(mat_rock)
me_cylinder_006.update()
me_plane = bpy.data.meshes.new('Plane')
me_plane.from_pydata([(-3.991, -3.991, 0.0), (3.991, -3.991, 0.0), (-3.991, 3.991, 0.0), (3.991, 3.991, 0.0)], [], [(0, 1, 3, 2)])
_uv = me_plane.uv_layers.new(name='UVMap')
_uv.uv.foreach_set('vector', [0.0, 0.0, 1.0, 0.0, 1.0, 1.0, 0.0, 1.0])
me_plane.materials.append(mat_floor)
me_plane.update()
me_plane_001 = bpy.data.meshes.new('Plane.001')
me_plane_001.from_pydata([(-3.991, -3.991, 0.0), (3.991, -3.991, 0.0), (-3.991, 3.991, 0.0), (3.991, 3.991, 0.0)], [], [(0, 1, 3, 2)])
_uv = me_plane_001.uv_layers.new(name='UVMap')
_uv.uv.foreach_set('vector', [0.0, 0.0, 1.0, 0.0, 1.0, 1.0, 0.0, 1.0])
me_plane_001.update()
me_cube_010 = bpy.data.meshes.new('Cube.010')
me_cube_010.from_pydata([(-0.8646, 0.153, -0.2781), (-0.4423, 0.09111, 1.0), (0.8662, 0.1435, -0.2781), (0.4431, 0.08544, 1.0), (-0.8662, -0.1435, -0.2781), (-0.4431, -0.08544, 1.0), (0.8646, -0.153, -0.2781), (0.4423, -0.09111, 1.0), (0.4335, 0.1458, -0.4912), (0.0008163, 0.1482, -0.583), (-0.4319, 0.1506, -0.4912), (-0.2209, 0.0897, 1.0), (0.0004176, 0.08828, 1.0), (0.2218, 0.08686, 1.0), (-0.4335, -0.1458, -0.4912), (-0.0008163, -0.1482, -0.583), (0.4319, -0.1506, -0.4912), (0.2209, -0.0897, 1.0), (-0.0004176, -0.08828, 1.0), (-0.2218, -0.08686, 1.0), (1.0, -0.005507, -0.6149), (0.3545, -0.001952, 0.964), (-1.0, 0.005507, -0.6149), (-0.3545, 0.001952, 0.964), (0.1772, -0.0009761, 0.964), (0.0, 0.0, 0.964), (-0.1772, 0.0009761, 0.964), (0.5, -0.002754, -0.884), (0.0, 0.0, -1.0), (-0.5, 0.002754, -0.884)], [], [(8, 13, 3, 2), (20, 21, 7, 6), (14, 19, 5, 4), (22, 23, 1, 0), (29, 14, 4, 22), (26, 11, 1, 23), (21, 3, 13, 24), (24, 13, 12, 25), (25, 12, 11, 26), (20, 6, 16, 27), (27, 16, 15, 28), (28, 15, 14, 29), (6, 7, 17, 16), (16, 17, 18, 15), (15, 18, 19, 14), (0, 1, 11, 10), (10, 11, 12, 9), (9, 12, 13, 8), (9, 28, 29, 10), (8, 27, 28, 9), (2, 20, 27, 8), (18, 25, 26, 19), (17, 24, 25, 18), (7, 21, 24, 17), (19, 26, 23, 5), (10, 29, 22, 0), (4, 5, 23, 22), (2, 3, 21, 20)])
_uv = me_cube_010.uv_layers.new(name='UVMap')
_uv.uv.foreach_set('vector', [0.4271, 0.1875, 0.625, 0.1875, 0.625, 0.25, 0.4271, 0.25, 0.375, 0.375, 0.625, 0.375, 0.625, 0.5, 0.4271, 0.5, 0.4271, 0.6875, 0.625, 0.6875, 0.625, 0.75, 0.4271, 0.75, 0.375, 0.875, 0.625, 0.875, 0.625, 1.0, 0.4271, 1.0, 0.25, 0.6875, 0.4271, 0.6875, 0.4271, 0.75, 0.25, 0.75, 0.75, 0.6875, 0.875, 0.6875, 0.875, 0.75, 0.75, 0.75, 0.75, 0.5, 0.875, 0.5, 0.875, 0.5625, 0.75, 0.5625, 0.75, 0.5625, 0.875, 0.5625, 0.875, 0.625, 0.75, 0.625, 0.75, 0.625, 0.875, 0.625, 0.875, 0.6875, 0.75, 0.6875, 0.25, 0.5, 0.4271, 0.5, 0.4271, 0.5625, 0.25, 0.5625, 0.25, 0.5625, 0.4271, 0.5625, 0.4271, 0.625, 0.25, 0.625, 0.25, 0.625, 0.4271, 0.625, 0.4271, 0.6875, 0.25, 0.6875, 0.4271, 0.5, 0.625, 0.5, 0.625, 0.5625, 0.4271, 0.5625, 0.4271, 0.5625, 0.625, 0.5625, 0.625, 0.625, 0.4271, 0.625, 0.4271, 0.625, 0.625, 0.625, 0.625, 0.6875, 0.4271, 0.6875, 0.4271, 0.0, 0.625, 0.0, 0.625, 0.0625, 0.4271, 0.0625, 0.4271, 0.0625, 0.625, 0.0625, 0.625, 0.125, 0.4271, 0.125, 0.4271, 0.125, 0.625, 0.125, 0.625, 0.1875, 0.4271, 0.1875, 0.1418, 0.625, 0.25, 0.625, 0.25, 0.6875, 0.1418, 0.6959, 0.1418, 0.5541, 0.25, 0.5625, 0.25, 0.625, 0.1418, 0.625, 0.1418, 0.4955, 0.25, 0.5, 0.25, 0.5625, 0.1418, 0.5541, 0.625, 0.625, 0.75, 0.625, 0.75, 0.6875, 0.625, 0.6875, 0.625, 0.5625, 0.75, 0.5625, 0.75, 0.625, 0.625, 0.625, 0.625, 0.5, 0.75, 0.5, 0.75, 0.5625, 0.625, 0.5625, 0.625, 0.6875, 0.75, 0.6875, 0.75, 0.75, 0.625, 0.75, 0.1418, 0.6959, 0.25, 0.6875, 0.25, 0.75, 0.1418, 0.7545, 0.4271, 0.75, 0.625, 0.75, 0.625, 0.875, 0.375, 0.875, 0.4271, 0.25, 0.625, 0.25, 0.625, 0.375, 0.375, 0.375])
me_cube_010.materials.append(mat_metal)
me_cube_010.update()
me_cube_011 = bpy.data.meshes.new('Cube.011')
me_cube_011.from_pydata([(-9.754, -0.03496, 0.3292), (-9.754, -0.03496, 0.4377), (-9.754, 0.03496, 0.3292), (-9.754, 0.03496, 0.4377), (32.4, -0.01655, 0.3577), (32.4, -0.01655, 0.4091), (32.4, 0.01655, 0.3577), (32.4, 0.01655, 0.4091), (30.65, 1.0, -4.538), (27.14, 1.0, -1.435), (20.6, 1.0, -0.07329), (12.33, 1.0, -0.07329), (7.299, 1.0, -1.169), (7.299, 1.0, 1.935), (12.33, 1.0, 3.031), (20.6, 1.0, 3.031), (27.14, 1.0, 1.935), (30.65, 1.0, 1.935), (7.299, -1.0, -1.169), (12.33, -1.0, -0.07329), (20.6, -1.0, -0.07329), (27.14, -1.0, -1.435), (30.65, -1.0, -4.538), (30.65, -1.0, 1.935), (27.14, -1.0, 1.935), (20.6, -1.0, 3.031), (12.33, -1.0, 3.031), (7.299, -1.0, 1.935), (-7.489, 1.0, -1.169), (-7.489, -1.0, 1.935), (-7.489, 1.0, 1.935), (-7.489, -1.0, -1.169), (27.14, 1.0, -1.169), (27.14, 1.0, 1.935), (27.14, -1.0, -1.169), (27.14, -1.0, 1.935), (28.73, 1.0, -4.024), (28.73, 1.0, 1.935), (28.73, -1.0, -4.024), (28.73, -1.0, 1.935)], [(33, 35), (32, 34), (35, 34), (33, 32)], [(0, 1, 3, 2), (8, 17, 7, 6), (6, 7, 5, 4), (31, 29, 1, 0), (8, 6, 4, 22), (30, 3, 1, 29), (7, 17, 23, 5), (37, 16, 24, 39), (16, 15, 25, 24), (15, 14, 26, 25), (14, 13, 27, 26), (28, 12, 18, 31), (12, 11, 19, 18), (11, 10, 20, 19), (10, 9, 21, 20), (36, 8, 22, 38), (4, 5, 23, 22), (38, 39, 24, 21), (21, 24, 25, 20), (20, 25, 26, 19), (19, 26, 27, 18), (28, 30, 13, 12), (12, 13, 14, 11), (11, 14, 15, 10), (10, 15, 16, 9), (36, 37, 17, 8), (2, 3, 30, 28), (2, 28, 31, 0), (13, 30, 29, 27), (18, 27, 29, 31), (9, 16, 37, 36), (22, 23, 39, 38), (9, 36, 38, 21), (17, 37, 39, 23)])
_uv = me_cube_011.uv_layers.new(name='UVMap')
_uv.uv.foreach_set('vector', [0.375, 0.0, 0.625, 0.0, 0.625, 0.25, 0.375, 0.25, 0.375, 0.4855, 0.625, 0.4855, 0.625, 0.5, 0.375, 0.5, 0.375, 0.5, 0.625, 0.5, 0.625, 0.75, 0.375, 0.75, 0.375, 0.9909, 0.625, 0.9909, 0.625, 1.0, 0.375, 1.0, 0.3605, 0.5, 0.375, 0.5, 0.375, 0.75, 0.3605, 0.75, 0.8659, 0.5, 0.875, 0.5, 0.875, 0.75, 0.8659, 0.75, 0.625, 0.5, 0.6395, 0.5, 0.6395, 0.75, 0.625, 0.75, 0.6623, 0.5, 0.6812, 0.5, 0.6812, 0.75, 0.6623, 0.75, 0.6812, 0.5, 0.7229, 0.5, 0.7229, 0.75, 0.6812, 0.75, 0.7229, 0.5, 0.7645, 0.5, 0.7645, 0.75, 0.7229, 0.75, 0.7645, 0.5, 0.8062, 0.5, 0.8062, 0.75, 0.7645, 0.75, 0.1341, 0.5, 0.1938, 0.5, 0.1938, 0.75, 0.1341, 0.75, 0.1938, 0.5, 0.2355, 0.5, 0.2355, 0.75, 0.1938, 0.75, 0.2355, 0.5, 0.2771, 0.5, 0.2771, 0.75, 0.2355, 0.75, 0.2771, 0.5, 0.3188, 0.5, 0.3188, 0.75, 0.2771, 0.75, 0.3377, 0.5, 0.3605, 0.5, 0.3605, 0.75, 0.3377, 0.75, 0.375, 0.75, 0.625, 0.75, 0.625, 0.7645, 0.375, 0.7645, 0.375, 0.7873, 0.625, 0.7873, 0.625, 0.8062, 0.375, 0.8062, 0.375, 0.8062, 0.625, 0.8062, 0.625, 0.8479, 0.375, 0.8479, 0.375, 0.8479, 0.625, 0.8479, 0.625, 0.8895, 0.375, 0.8895, 0.375, 0.8895, 0.625, 0.8895, 0.625, 0.9312, 0.375, 0.9312, 0.375, 0.2591, 0.625, 0.2591, 0.625, 0.3188, 0.375, 0.3188, 0.375, 0.3188, 0.625, 0.3188, 0.625, 0.3605, 0.375, 0.3605, 0.375, 0.3605, 0.625, 0.3605, 0.625, 0.4021, 0.375, 0.4021, 0.375, 0.4021, 0.625, 0.4021, 0.625, 0.4438, 0.375, 0.4438, 0.375, 0.4627, 0.625, 0.4627, 0.625, 0.4855, 0.375, 0.4855, 0.375, 0.25, 0.625, 0.25, 0.625, 0.2591, 0.375, 0.2591, 0.125, 0.5, 0.1341, 0.5, 0.1341, 0.75, 0.125, 0.75, 0.8062, 0.5, 0.8659, 0.5, 0.8659, 0.75, 0.8062, 0.75, 0.375, 0.9312, 0.625, 0.9312, 0.625, 0.9909, 0.375, 0.9909, 0.375, 0.4438, 0.625, 0.4438, 0.625, 0.4627, 0.375, 0.4627, 0.375, 0.7645, 0.625, 0.7645, 0.625, 0.7873, 0.375, 0.7873, 0.3188, 0.5, 0.3377, 0.5, 0.3377, 0.75, 0.3188, 0.75, 0.6395, 0.5, 0.6623, 0.5, 0.6623, 0.75, 0.6395, 0.75])
me_cube_011.materials.append(mat_wood)
me_cube_011.update()
me_cube_026 = bpy.data.meshes.new('Cube.026')
me_cube_026.from_pydata([(-0.8646, 0.153, -0.2781), (-0.4423, 0.09111, 1.0), (0.8662, 0.1435, -0.2781), (0.4431, 0.08544, 1.0), (-0.8662, -0.1435, -0.2781), (-0.4431, -0.08544, 1.0), (0.8646, -0.153, -0.2781), (0.4423, -0.09111, 1.0), (0.4335, 0.1458, -0.4912), (0.0008163, 0.1482, -0.583), (-0.4319, 0.1506, -0.4912), (-0.2209, 0.0897, 1.0), (0.0004176, 0.08828, 1.0), (0.2218, 0.08686, 1.0), (-0.4335, -0.1458, -0.4912), (-0.0008163, -0.1482, -0.583), (0.4319, -0.1506, -0.4912), (0.2209, -0.0897, 1.0), (-0.0004176, -0.08828, 1.0), (-0.2218, -0.08686, 1.0), (1.0, -0.005507, -0.6149), (0.3545, -0.001952, 0.964), (-1.0, 0.005507, -0.6149), (-0.3545, 0.001952, 0.964), (0.1772, -0.0009761, 0.964), (0.0, 0.0, 0.964), (-0.1772, 0.0009761, 0.964), (0.5, -0.002754, -0.884), (0.0, 0.0, -1.0), (-0.5, 0.002754, -0.884)], [], [(8, 13, 3, 2), (20, 21, 7, 6), (14, 19, 5, 4), (22, 23, 1, 0), (29, 14, 4, 22), (26, 11, 1, 23), (21, 3, 13, 24), (24, 13, 12, 25), (25, 12, 11, 26), (20, 6, 16, 27), (27, 16, 15, 28), (28, 15, 14, 29), (6, 7, 17, 16), (16, 17, 18, 15), (15, 18, 19, 14), (0, 1, 11, 10), (10, 11, 12, 9), (9, 12, 13, 8), (9, 28, 29, 10), (8, 27, 28, 9), (2, 20, 27, 8), (18, 25, 26, 19), (17, 24, 25, 18), (7, 21, 24, 17), (19, 26, 23, 5), (10, 29, 22, 0), (4, 5, 23, 22), (2, 3, 21, 20)])
_uv = me_cube_026.uv_layers.new(name='UVMap')
_uv.uv.foreach_set('vector', [0.4271, 0.1875, 0.625, 0.1875, 0.625, 0.25, 0.4271, 0.25, 0.375, 0.375, 0.625, 0.375, 0.625, 0.5, 0.4271, 0.5, 0.4271, 0.6875, 0.625, 0.6875, 0.625, 0.75, 0.4271, 0.75, 0.375, 0.875, 0.625, 0.875, 0.625, 1.0, 0.4271, 1.0, 0.25, 0.6875, 0.4271, 0.6875, 0.4271, 0.75, 0.25, 0.75, 0.75, 0.6875, 0.875, 0.6875, 0.875, 0.75, 0.75, 0.75, 0.75, 0.5, 0.875, 0.5, 0.875, 0.5625, 0.75, 0.5625, 0.75, 0.5625, 0.875, 0.5625, 0.875, 0.625, 0.75, 0.625, 0.75, 0.625, 0.875, 0.625, 0.875, 0.6875, 0.75, 0.6875, 0.25, 0.5, 0.4271, 0.5, 0.4271, 0.5625, 0.25, 0.5625, 0.25, 0.5625, 0.4271, 0.5625, 0.4271, 0.625, 0.25, 0.625, 0.25, 0.625, 0.4271, 0.625, 0.4271, 0.6875, 0.25, 0.6875, 0.4271, 0.5, 0.625, 0.5, 0.625, 0.5625, 0.4271, 0.5625, 0.4271, 0.5625, 0.625, 0.5625, 0.625, 0.625, 0.4271, 0.625, 0.4271, 0.625, 0.625, 0.625, 0.625, 0.6875, 0.4271, 0.6875, 0.4271, 0.0, 0.625, 0.0, 0.625, 0.0625, 0.4271, 0.0625, 0.4271, 0.0625, 0.625, 0.0625, 0.625, 0.125, 0.4271, 0.125, 0.4271, 0.125, 0.625, 0.125, 0.625, 0.1875, 0.4271, 0.1875, 0.1418, 0.625, 0.25, 0.625, 0.25, 0.6875, 0.1418, 0.6959, 0.1418, 0.5541, 0.25, 0.5625, 0.25, 0.625, 0.1418, 0.625, 0.1418, 0.4955, 0.25, 0.5, 0.25, 0.5625, 0.1418, 0.5541, 0.625, 0.625, 0.75, 0.625, 0.75, 0.6875, 0.625, 0.6875, 0.625, 0.5625, 0.75, 0.5625, 0.75, 0.625, 0.625, 0.625, 0.625, 0.5, 0.75, 0.5, 0.75, 0.5625, 0.625, 0.5625, 0.625, 0.6875, 0.75, 0.6875, 0.75, 0.75, 0.625, 0.75, 0.1418, 0.6959, 0.25, 0.6875, 0.25, 0.75, 0.1418, 0.7545, 0.4271, 0.75, 0.625, 0.75, 0.625, 0.875, 0.375, 0.875, 0.4271, 0.25, 0.625, 0.25, 0.625, 0.375, 0.375, 0.375])
me_cube_026.materials.append(mat_metal)
me_cube_026.update()
me_cube_027 = bpy.data.meshes.new('Cube.027')
me_cube_027.from_pydata([(-9.754, -0.03496, 0.3292), (-9.754, -0.03496, 0.4377), (-9.754, 0.03496, 0.3292), (-9.754, 0.03496, 0.4377), (32.4, -0.01655, 0.3577), (32.4, -0.01655, 0.4091), (32.4, 0.01655, 0.3577), (32.4, 0.01655, 0.4091), (30.65, 1.0, -4.538), (27.14, 1.0, -1.435), (20.6, 1.0, -0.07329), (12.33, 1.0, -0.07329), (7.299, 1.0, -1.169), (7.299, 1.0, 1.935), (12.33, 1.0, 3.031), (20.6, 1.0, 3.031), (27.14, 1.0, 1.935), (30.65, 1.0, 1.935), (7.299, -1.0, -1.169), (12.33, -1.0, -0.07329), (20.6, -1.0, -0.07329), (27.14, -1.0, -1.435), (30.65, -1.0, -4.538), (30.65, -1.0, 1.935), (27.14, -1.0, 1.935), (20.6, -1.0, 3.031), (12.33, -1.0, 3.031), (7.299, -1.0, 1.935), (-7.489, 1.0, -1.169), (-7.489, -1.0, 1.935), (-7.489, 1.0, 1.935), (-7.489, -1.0, -1.169), (27.14, 1.0, -1.169), (27.14, 1.0, 1.935), (27.14, -1.0, -1.169), (27.14, -1.0, 1.935), (28.73, 1.0, -4.024), (28.73, 1.0, 1.935), (28.73, -1.0, -4.024), (28.73, -1.0, 1.935)], [(33, 35), (32, 34), (35, 34), (33, 32)], [(0, 1, 3, 2), (8, 17, 7, 6), (6, 7, 5, 4), (31, 29, 1, 0), (8, 6, 4, 22), (30, 3, 1, 29), (7, 17, 23, 5), (37, 16, 24, 39), (16, 15, 25, 24), (15, 14, 26, 25), (14, 13, 27, 26), (28, 12, 18, 31), (12, 11, 19, 18), (11, 10, 20, 19), (10, 9, 21, 20), (36, 8, 22, 38), (4, 5, 23, 22), (38, 39, 24, 21), (21, 24, 25, 20), (20, 25, 26, 19), (19, 26, 27, 18), (28, 30, 13, 12), (12, 13, 14, 11), (11, 14, 15, 10), (10, 15, 16, 9), (36, 37, 17, 8), (2, 3, 30, 28), (2, 28, 31, 0), (13, 30, 29, 27), (18, 27, 29, 31), (9, 16, 37, 36), (22, 23, 39, 38), (9, 36, 38, 21), (17, 37, 39, 23)])
_uv = me_cube_027.uv_layers.new(name='UVMap')
_uv.uv.foreach_set('vector', [0.375, 0.0, 0.625, 0.0, 0.625, 0.25, 0.375, 0.25, 0.375, 0.4855, 0.625, 0.4855, 0.625, 0.5, 0.375, 0.5, 0.375, 0.5, 0.625, 0.5, 0.625, 0.75, 0.375, 0.75, 0.375, 0.9909, 0.625, 0.9909, 0.625, 1.0, 0.375, 1.0, 0.3605, 0.5, 0.375, 0.5, 0.375, 0.75, 0.3605, 0.75, 0.8659, 0.5, 0.875, 0.5, 0.875, 0.75, 0.8659, 0.75, 0.625, 0.5, 0.6395, 0.5, 0.6395, 0.75, 0.625, 0.75, 0.6623, 0.5, 0.6812, 0.5, 0.6812, 0.75, 0.6623, 0.75, 0.6812, 0.5, 0.7229, 0.5, 0.7229, 0.75, 0.6812, 0.75, 0.7229, 0.5, 0.7645, 0.5, 0.7645, 0.75, 0.7229, 0.75, 0.7645, 0.5, 0.8062, 0.5, 0.8062, 0.75, 0.7645, 0.75, 0.1341, 0.5, 0.1938, 0.5, 0.1938, 0.75, 0.1341, 0.75, 0.1938, 0.5, 0.2355, 0.5, 0.2355, 0.75, 0.1938, 0.75, 0.2355, 0.5, 0.2771, 0.5, 0.2771, 0.75, 0.2355, 0.75, 0.2771, 0.5, 0.3188, 0.5, 0.3188, 0.75, 0.2771, 0.75, 0.3377, 0.5, 0.3605, 0.5, 0.3605, 0.75, 0.3377, 0.75, 0.375, 0.75, 0.625, 0.75, 0.625, 0.7645, 0.375, 0.7645, 0.375, 0.7873, 0.625, 0.7873, 0.625, 0.8062, 0.375, 0.8062, 0.375, 0.8062, 0.625, 0.8062, 0.625, 0.8479, 0.375, 0.8479, 0.375, 0.8479, 0.625, 0.8479, 0.625, 0.8895, 0.375, 0.8895, 0.375, 0.8895, 0.625, 0.8895, 0.625, 0.9312, 0.375, 0.9312, 0.375, 0.2591, 0.625, 0.2591, 0.625, 0.3188, 0.375, 0.3188, 0.375, 0.3188, 0.625, 0.3188, 0.625, 0.3605, 0.375, 0.3605, 0.375, 0.3605, 0.625, 0.3605, 0.625, 0.4021, 0.375, 0.4021, 0.375, 0.4021, 0.625, 0.4021, 0.625, 0.4438, 0.375, 0.4438, 0.375, 0.4627, 0.625, 0.4627, 0.625, 0.4855, 0.375, 0.4855, 0.375, 0.25, 0.625, 0.25, 0.625, 0.2591, 0.375, 0.2591, 0.125, 0.5, 0.1341, 0.5, 0.1341, 0.75, 0.125, 0.75, 0.8062, 0.5, 0.8659, 0.5, 0.8659, 0.75, 0.8062, 0.75, 0.375, 0.9312, 0.625, 0.9312, 0.625, 0.9909, 0.375, 0.9909, 0.375, 0.4438, 0.625, 0.4438, 0.625, 0.4627, 0.375, 0.4627, 0.375, 0.7645, 0.625, 0.7645, 0.625, 0.7873, 0.375, 0.7873, 0.3188, 0.5, 0.3377, 0.5, 0.3377, 0.75, 0.3188, 0.75, 0.6395, 0.5, 0.6623, 0.5, 0.6623, 0.75, 0.6395, 0.75])
me_cube_027.materials.append(mat_wood)
me_cube_027.update()
me_cube_012 = bpy.data.meshes.new('Cube.012')
me_cube_012.from_pydata([(-1.0, -1.0, -1.0), (-0.7172, -0.7172, 1.721), (-1.0, 1.0, -1.0), (-0.7172, 0.7172, 1.721), (1.0, -1.0, -1.0), (0.7172, -0.7172, 1.721), (1.0, 1.0, -1.0), (0.7172, 0.7172, 1.721)], [], [(0, 1, 3, 2), (2, 3, 7, 6), (6, 7, 5, 4), (4, 5, 1, 0), (2, 6, 4, 0), (7, 3, 1, 5)])
_uv = me_cube_012.uv_layers.new(name='UVMap')
_uv.uv.foreach_set('vector', [0.375, 0.0, 0.625, 0.0, 0.625, 0.25, 0.375, 0.25, 0.375, 0.25, 0.625, 0.25, 0.625, 0.5, 0.375, 0.5, 0.375, 0.5, 0.625, 0.5, 0.625, 0.75, 0.375, 0.75, 0.375, 0.75, 0.625, 0.75, 0.625, 1.0, 0.375, 1.0, 0.125, 0.5, 0.375, 0.5, 0.375, 0.75, 0.125, 0.75, 0.625, 0.5, 0.875, 0.5, 0.875, 0.75, 0.625, 0.75])
me_cube_012.materials.append(mat_rock)
me_cube_012.update()
me_cube_013 = bpy.data.meshes.new('Cube.013')
me_cube_013.from_pydata([(-1.0, -1.0, -1.0), (-1.0, -1.0, 22.04), (-1.0, 1.0, -1.0), (-1.0, 1.0, 22.04), (1.0, -1.0, -1.0), (1.0, -1.0, 22.04), (1.0, 1.0, -1.0), (1.0, 1.0, 22.04), (-8.156, -0.6108, 18.77), (-8.156, -0.6108, 20.59), (-8.156, 0.6108, 18.77), (-8.156, 0.6108, 20.59), (2.137, -0.6108, 18.77), (2.137, -0.6108, 20.59), (2.137, 0.6108, 18.77), (2.137, 0.6108, 20.59), (-7.176, -0.252, 16.87), (-7.176, -0.252, 18.75), (-7.176, 0.252, 16.87), (-7.176, 0.252, 18.75), (-6.526, -0.252, 16.87), (-6.526, -0.252, 18.75), (-6.526, 0.252, 16.87), (-6.526, 0.252, 18.75), (-7.176, -0.252, 14.53), (-7.176, -0.252, 16.41), (-7.176, 0.252, 14.53), (-7.176, 0.252, 16.41), (-6.526, -0.252, 14.53), (-6.526, -0.252, 16.41), (-6.526, 0.252, 14.53), (-6.526, 0.252, 16.41), (-6.881, -0.02091, 16.42), (-6.881, -0.02091, 16.86), (-6.881, 0.02091, 16.42), (-6.881, 0.02091, 16.86), (-6.821, -0.02091, 16.42), (-6.821, -0.02091, 16.86), (-6.821, 0.02091, 16.42), (-6.821, 0.02091, 16.86), (-7.058, -0.02091, 16.42), (-7.058, -0.02091, 16.86), (-7.058, 0.02091, 16.42), (-7.058, 0.02091, 16.86), (-6.998, -0.02091, 16.42), (-6.998, -0.02091, 16.86), (-6.998, 0.02091, 16.42), (-6.998, 0.02091, 16.86), (-6.693, -0.02091, 16.42), (-6.693, -0.02091, 16.86), (-6.693, 0.02091, 16.42), (-6.693, 0.02091, 16.86), (-6.632, -0.02091, 16.42), (-6.632, -0.02091, 16.86), (-6.632, 0.02091, 16.42), (-6.632, 0.02091, 16.86)], [], [(0, 1, 3, 2), (2, 3, 7, 6), (6, 7, 5, 4), (4, 5, 1, 0), (2, 6, 4, 0), (7, 3, 1, 5), (8, 9, 11, 10), (10, 11, 15, 14), (14, 15, 13, 12), (12, 13, 9, 8), (10, 14, 12, 8), (15, 11, 9, 13), (16, 17, 19, 18), (18, 19, 23, 22), (22, 23, 21, 20), (20, 21, 17, 16), (18, 22, 20, 16), (23, 19, 17, 21), (24, 25, 27, 26), (26, 27, 31, 30), (30, 31, 29, 28), (28, 29, 25, 24), (26, 30, 28, 24), (31, 27, 25, 29), (32, 33, 35, 34), (34, 35, 39, 38), (38, 39, 37, 36), (36, 37, 33, 32), (34, 38, 36, 32), (39, 35, 33, 37), (40, 41, 43, 42), (42, 43, 47, 46), (46, 47, 45, 44), (44, 45, 41, 40), (42, 46, 44, 40), (47, 43, 41, 45), (48, 49, 51, 50), (50, 51, 55, 54), (54, 55, 53, 52), (52, 53, 49, 48), (50, 54, 52, 48), (55, 51, 49, 53)])
_uv = me_cube_013.uv_layers.new(name='UVMap')
_uv.uv.foreach_set('vector', [0.375, 0.0, 0.625, 0.0, 0.625, 0.25, 0.375, 0.25, 0.375, 0.25, 0.625, 0.25, 0.625, 0.5, 0.375, 0.5, 0.375, 0.5, 0.625, 0.5, 0.625, 0.75, 0.375, 0.75, 0.375, 0.75, 0.625, 0.75, 0.625, 1.0, 0.375, 1.0, 0.125, 0.5, 0.375, 0.5, 0.375, 0.75, 0.125, 0.75, 0.625, 0.5, 0.875, 0.5, 0.875, 0.75, 0.625, 0.75, 0.375, 0.0, 0.625, 0.0, 0.625, 0.25, 0.375, 0.25, 0.375, 0.25, 0.625, 0.25, 0.625, 0.5, 0.375, 0.5, 0.375, 0.5, 0.625, 0.5, 0.625, 0.75, 0.375, 0.75, 0.375, 0.75, 0.625, 0.75, 0.625, 1.0, 0.375, 1.0, 0.125, 0.5, 0.375, 0.5, 0.375, 0.75, 0.125, 0.75, 0.625, 0.5, 0.875, 0.5, 0.875, 0.75, 0.625, 0.75, 0.375, 0.0, 0.625, 0.0, 0.625, 0.25, 0.375, 0.25, 0.375, 0.25, 0.625, 0.25, 0.625, 0.5, 0.375, 0.5, 0.375, 0.5, 0.625, 0.5, 0.625, 0.75, 0.375, 0.75, 0.375, 0.75, 0.625, 0.75, 0.625, 1.0, 0.375, 1.0, 0.125, 0.5, 0.375, 0.5, 0.375, 0.75, 0.125, 0.75, 0.625, 0.5, 0.875, 0.5, 0.875, 0.75, 0.625, 0.75, 0.375, 0.0, 0.625, 0.0, 0.625, 0.25, 0.375, 0.25, 0.375, 0.25, 0.625, 0.25, 0.625, 0.5, 0.375, 0.5, 0.375, 0.5, 0.625, 0.5, 0.625, 0.75, 0.375, 0.75, 0.375, 0.75, 0.625, 0.75, 0.625, 1.0, 0.375, 1.0, 0.125, 0.5, 0.375, 0.5, 0.375, 0.75, 0.125, 0.75, 0.625, 0.5, 0.875, 0.5, 0.875, 0.75, 0.625, 0.75, 0.375, 0.0, 0.625, 0.0, 0.625, 0.25, 0.375, 0.25, 0.375, 0.25, 0.625, 0.25, 0.625, 0.5, 0.375, 0.5, 0.375, 0.5, 0.625, 0.5, 0.625, 0.75, 0.375, 0.75, 0.375, 0.75, 0.625, 0.75, 0.625, 1.0, 0.375, 1.0, 0.125, 0.5, 0.375, 0.5, 0.375, 0.75, 0.125, 0.75, 0.625, 0.5, 0.875, 0.5, 0.875, 0.75, 0.625, 0.75, 0.375, 0.0, 0.625, 0.0, 0.625, 0.25, 0.375, 0.25, 0.375, 0.25, 0.625, 0.25, 0.625, 0.5, 0.375, 0.5, 0.375, 0.5, 0.625, 0.5, 0.625, 0.75, 0.375, 0.75, 0.375, 0.75, 0.625, 0.75, 0.625, 1.0, 0.375, 1.0, 0.125, 0.5, 0.375, 0.5, 0.375, 0.75, 0.125, 0.75, 0.625, 0.5, 0.875, 0.5, 0.875, 0.75, 0.625, 0.75, 0.375, 0.0, 0.625, 0.0, 0.625, 0.25, 0.375, 0.25, 0.375, 0.25, 0.625, 0.25, 0.625, 0.5, 0.375, 0.5, 0.375, 0.5, 0.625, 0.5, 0.625, 0.75, 0.375, 0.75, 0.375, 0.75, 0.625, 0.75, 0.625, 1.0, 0.375, 1.0, 0.125, 0.5, 0.375, 0.5, 0.375, 0.75, 0.125, 0.75, 0.625, 0.5, 0.875, 0.5, 0.875, 0.75, 0.625, 0.75])
me_cube_013.materials.append(mat_wood)
me_cube_013.update()
me_cube_001 = bpy.data.meshes.new('Cube.001')
me_cube_001.from_pydata([(-1.764, -1.764, -1.463), (-1.948, -1.948, 5.543), (-1.764, 1.764, -1.463), (-1.948, 1.948, 5.543), (1.764, -1.764, -1.463), (1.948, -1.948, 5.543), (1.764, 1.764, -1.463), (1.948, 1.948, 5.543), (-2.602, -2.601, 3.277), (-2.602, 2.601, 3.277), (2.602, 2.601, 3.277), (2.602, -2.601, 3.277), (-1.114, 1.114, -1.463), (1.114, 1.114, -1.463), (1.114, -1.114, -1.463), (-1.114, -1.114, -1.463), (1.238, -1.902, -0.6786), (1.799, -2.463, 2.492), (-1.799, -2.463, 2.492), (-1.238, -1.902, -0.6786), (1.903, 1.238, -0.6786), (2.463, 1.798, 2.492), (2.463, -1.798, 2.492), (1.903, -1.238, -0.6786), (-1.238, 1.902, -0.6786), (-1.799, 2.463, 2.492), (1.799, 2.463, 2.492), (1.238, 1.902, -0.6786), (-1.903, -1.238, -0.6786), (-2.463, -1.798, 2.492), (-2.463, 1.798, 2.492), (-1.903, 1.238, -0.6786), (1.114, 1.114, -0.8457), (-1.114, 1.114, -0.8457), (-1.114, -1.114, -0.8457), (1.114, -1.114, -0.8457), (1.799, -1.975, 2.624), (1.238, -1.414, -0.5471), (-1.238, -1.414, -0.5471), (-1.799, -1.975, 2.624), (1.975, 1.798, 2.624), (1.415, 1.238, -0.5471), (1.415, -1.238, -0.5471), (1.975, -1.798, 2.624), (-1.799, 1.975, 2.624), (-1.238, 1.414, -0.5471), (1.238, 1.414, -0.5471), (1.799, 1.975, 2.624), (-1.415, -1.238, -0.5471), (-1.975, -1.798, 2.624), (-1.415, 1.238, -0.5471), (-1.975, 1.798, 2.624)], [], [(8, 1, 3, 9), (9, 3, 7, 10), (10, 7, 5, 11), (11, 5, 1, 8), (20, 21, 40, 41), (7, 3, 1, 5), (15, 12, 33, 34), (16, 17, 36, 37), (12, 13, 32, 33), (30, 31, 50, 51), (2, 6, 13, 12), (6, 4, 14, 13), (4, 0, 15, 14), (0, 2, 12, 15), (4, 11, 17, 16), (11, 8, 18, 17), (8, 0, 19, 18), (0, 4, 16, 19), (6, 10, 21, 20), (10, 11, 22, 21), (11, 4, 23, 22), (4, 6, 20, 23), (2, 9, 25, 24), (9, 10, 26, 25), (10, 6, 27, 26), (6, 2, 24, 27), (0, 8, 29, 28), (8, 9, 30, 29), (9, 2, 31, 30), (2, 0, 28, 31), (19, 16, 37, 38), (24, 25, 44, 45), (13, 14, 35, 32), (23, 20, 41, 42), (28, 29, 49, 48), (17, 18, 39, 36), (27, 24, 45, 46), (14, 15, 34, 35), (21, 22, 43, 40), (31, 28, 48, 50), (18, 19, 38, 39), (25, 26, 47, 44), (22, 23, 42, 43), (29, 30, 51, 49), (26, 27, 46, 47)])
_uv = me_cube_001.uv_layers.new(name='UVMap')
_uv.uv.foreach_set('vector', [0.5441, 0.0, 0.625, 0.0, 0.625, 0.25, 0.5441, 0.25, 0.5441, 0.25, 0.625, 0.25, 0.625, 0.5, 0.5441, 0.5, 0.5441, 0.5, 0.625, 0.5, 0.625, 0.75, 0.5441, 0.75, 0.5441, 0.75, 0.625, 0.75, 0.625, 1.0, 0.5441, 1.0, 0.403, 0.5419, 0.5161, 0.5345, 0.5161, 0.5345, 0.403, 0.5419, 0.625, 0.5, 0.875, 0.5, 0.875, 0.75, 0.625, 0.75, 0.1711, 0.7039, 0.1711, 0.5461, 0.1711, 0.5461, 0.1711, 0.7039, 0.403, 0.7919, 0.5161, 0.7845, 0.5161, 0.7845, 0.403, 0.7919, 0.1711, 0.5461, 0.3289, 0.5461, 0.3289, 0.5461, 0.1711, 0.5461, 0.5161, 0.2155, 0.403, 0.2081, 0.403, 0.2081, 0.5161, 0.2155, 0.125, 0.5, 0.375, 0.5, 0.3289, 0.5461, 0.1711, 0.5461, 0.375, 0.5, 0.375, 0.75, 0.3289, 0.7039, 0.3289, 0.5461, 0.375, 0.75, 0.125, 0.75, 0.1711, 0.7039, 0.3289, 0.7039, 0.125, 0.75, 0.125, 0.5, 0.1711, 0.5461, 0.1711, 0.7039, 0.375, 0.75, 0.5441, 0.75, 0.5161, 0.7845, 0.403, 0.7919, 0.5441, 0.75, 0.5441, 1.0, 0.5161, 0.9655, 0.5161, 0.7845, 0.5441, 1.0, 0.375, 1.0, 0.403, 0.9581, 0.5161, 0.9655, 0.375, 1.0, 0.375, 0.75, 0.403, 0.7919, 0.403, 0.9581, 0.375, 0.5, 0.5441, 0.5, 0.5161, 0.5345, 0.403, 0.5419, 0.5441, 0.5, 0.5441, 0.75, 0.5161, 0.7155, 0.5161, 0.5345, 0.5441, 0.75, 0.375, 0.75, 0.403, 0.7081, 0.5161, 0.7155, 0.375, 0.75, 0.375, 0.5, 0.403, 0.5419, 0.403, 0.7081, 0.375, 0.25, 0.5441, 0.25, 0.5161, 0.2845, 0.403, 0.2919, 0.5441, 0.25, 0.5441, 0.5, 0.5161, 0.4655, 0.5161, 0.2845, 0.5441, 0.5, 0.375, 0.5, 0.403, 0.4581, 0.5161, 0.4655, 0.375, 0.5, 0.375, 0.25, 0.403, 0.2919, 0.403, 0.4581, 0.375, 0.0, 0.5441, 0.0, 0.5161, 0.03452, 0.403, 0.04193, 0.5441, 0.0, 0.5441, 0.25, 0.5161, 0.2155, 0.5161, 0.03452, 0.5441, 0.25, 0.375, 0.25, 0.403, 0.2081, 0.5161, 0.2155, 0.375, 0.25, 0.375, 0.0, 0.403, 0.04193, 0.403, 0.2081, 0.403, 0.9581, 0.403, 0.7919, 0.403, 0.7919, 0.403, 0.9581, 0.403, 0.2919, 0.5161, 0.2845, 0.5161, 0.2845, 0.403, 0.2919, 0.3289, 0.5461, 0.3289, 0.7039, 0.3289, 0.7039, 0.3289, 0.5461, 0.403, 0.7081, 0.403, 0.5419, 0.403, 0.5419, 0.403, 0.7081, 0.403, 0.04193, 0.5161, 0.03452, 0.5161, 0.03452, 0.403, 0.04193, 0.5161, 0.7845, 0.5161, 0.9655, 0.5161, 0.9655, 0.5161, 0.7845, 0.403, 0.4581, 0.403, 0.2919, 0.403, 0.2919, 0.403, 0.4581, 0.3289, 0.7039, 0.1711, 0.7039, 0.1711, 0.7039, 0.3289, 0.7039, 0.5161, 0.5345, 0.5161, 0.7155, 0.5161, 0.7155, 0.5161, 0.5345, 0.403, 0.2081, 0.403, 0.04193, 0.403, 0.04193, 0.403, 0.2081, 0.5161, 0.9655, 0.403, 0.9581, 0.403, 0.9581, 0.5161, 0.9655, 0.5161, 0.2845, 0.5161, 0.4655, 0.5161, 0.4655, 0.5161, 0.2845, 0.5161, 0.7155, 0.403, 0.7081, 0.403, 0.7081, 0.5161, 0.7155, 0.5161, 0.03452, 0.5161, 0.2155, 0.5161, 0.2155, 0.5161, 0.03452, 0.5161, 0.4655, 0.403, 0.4581, 0.403, 0.4581, 0.5161, 0.4655])
me_cube_001.materials.append(mat_metal)
me_cube_001.update()
me_cube_017 = bpy.data.meshes.new('Cube.017')
me_cube_017.from_pydata([(1.114, 1.114, -0.8457), (-1.114, 1.114, -0.8457), (-1.114, -1.114, -0.8457), (1.114, -1.114, -0.8457), (1.799, -1.975, 2.624), (1.238, -1.414, -0.5471), (-1.238, -1.414, -0.5471), (-1.799, -1.975, 2.624), (1.975, 1.798, 2.624), (1.415, 1.238, -0.5471), (1.415, -1.238, -0.5471), (1.975, -1.798, 2.624), (-1.799, 1.975, 2.624), (-1.238, 1.414, -0.5471), (1.238, 1.414, -0.5471), (1.799, 1.975, 2.624), (-1.415, -1.238, -0.5471), (-1.975, -1.798, 2.624), (-1.415, 1.238, -0.5471), (-1.975, 1.798, 2.624)], [], [(1, 0, 3, 2), (5, 4, 7, 6), (9, 8, 11, 10), (13, 12, 15, 14), (16, 17, 19, 18)])
_uv = me_cube_017.uv_layers.new(name='UVMap')
_uv.uv.foreach_set('vector', [0.1711, 0.5461, 0.3289, 0.5461, 0.3289, 0.7039, 0.1711, 0.7039, 0.403, 0.7919, 0.5161, 0.7845, 0.5161, 0.9655, 0.403, 0.9581, 0.403, 0.5419, 0.5161, 0.5345, 0.5161, 0.7155, 0.403, 0.7081, 0.403, 0.2919, 0.5161, 0.2845, 0.5161, 0.4655, 0.403, 0.4581, 0.403, 0.04193, 0.5161, 0.03452, 0.5161, 0.2155, 0.403, 0.2081])
me_cube_017.materials.append(mat_lamplight)
me_cube_017.update()
me_cube = bpy.data.meshes.new('Cube')
me_cube.from_pydata([(-1.0, 1.0, 1.0), (1.0, -1.0, 0.2353), (1.0, 1.0, 0.3371), (1.0, 0.00961, 0.6776), (-0.2655, 1.0, 1.0), (0.6745, -0.1514, 1.0), (0.7465, -0.05566, 0.955), (0.598, 1.0, 0.7415), (-1.0, -1.0, -0.01861), (-1.0, 1.0, -0.1048), (-0.4947, 1.0, -1.0), (-0.446, -1.0, -1.0), (1.0, 1.0, -0.9123), (1.0, -1.0, -0.3388), (-0.06275, -1.0, -1.0), (0.859, 1.0, -1.0), (-1.0, -1.0, 0.1669), (-1.0, 0.1289, 1.0), (0.4503, -1.0, 0.8988), (0.423, -0.8441, 1.0)], [], [(2, 7, 4, 5, 6, 3), (18, 19, 17, 16), (12, 2, 3, 1, 13), (18, 1, 3, 6, 5, 19), (15, 12, 13, 14), (11, 8, 9, 10), (10, 15, 14, 11), (9, 0, 4, 7, 2, 12, 15, 10), (4, 0, 17, 19, 5), (8, 16, 17, 0, 9), (13, 1, 18, 16, 8, 11, 14)])
_uv = me_cube.uv_layers.new(name='UVMap')
_uv.uv.foreach_set('vector', [0.5421, 0.5, 0.5927, 0.4497, 0.625, 0.3418, 0.6657, 0.6439, 0.6194, 0.6636, 0.5847, 0.6238, 0.6123, 0.8187, 0.625, 0.8026, 0.875, 0.6089, 0.5209, 0.0, 0.386, 0.5, 0.5421, 0.5, 0.5847, 0.6238, 0.5294, 0.75, 0.4576, 0.75, 0.6123, 0.8187, 0.5294, 0.75, 0.5847, 0.6238, 0.6194, 0.6636, 0.625, 0.6846, 0.625, 0.8026, 0.375, 0.4824, 0.386, 0.5, 0.4576, 0.75, 0.375, 0.8828, 0.375, 0.9308, 0.4977, 1.0, 0.4869, 0.25, 0.375, 0.3132, 0.1882, 0.5, 0.3574, 0.5, 0.2422, 0.75, 0.1942, 0.75, 0.4869, 0.25, 0.625, 0.25, 0.625, 0.3418, 0.5927, 0.4497, 0.5421, 0.5, 0.386, 0.5, 0.375, 0.4824, 0.375, 0.3132, 0.7832, 0.5, 0.875, 0.5, 0.875, 0.6089, 0.6971, 0.7305, 0.6657, 0.6439, 0.4977, 0.0, 0.5209, 0.0, 0.625, 0.1411, 0.625, 0.25, 0.4869, 0.25, 0.4576, 0.75, 0.5294, 0.75, 0.6123, 0.8187, 0.5209, 1.0, 0.4977, 1.0, 0.375, 0.9308, 0.375, 0.8828])
me_cube.materials.append(mat_rock)
me_cube.update()
me_cube_018 = bpy.data.meshes.new('Cube.018')
me_cube_018.from_pydata([(-1.0, -1.0, -1.0), (1.0, -1.0, -1.0), (1.0, 1.0, 0.5349), (-1.0, 0.1673, -1.0), (-0.8158, 1.0, -1.0), (-1.0, -1.0, -0.5928), (0.0385, 1.0, 0.3477), (1.0, -1.0, 0.007588), (1.0, 0.2894, 0.7655), (0.01738, -0.2039, 0.7344), (-0.3877, -1.0, 0.3731), (1.0, 1.0, -0.8134), (1.0, -0.8081, -1.0), (0.501, 1.0, -1.0)], [], [(9, 8, 2, 6), (12, 13, 11), (9, 10, 7, 8), (0, 5, 3), (5, 10, 9, 6, 4, 3), (11, 2, 8, 7, 1, 12), (1, 7, 10, 5, 0), (4, 13, 12, 1, 0, 3), (4, 6, 2, 11, 13)])
_uv = me_cube_018.uv_layers.new(name='UVMap')
_uv.uv.foreach_set('vector', [0.5918, 0.6776, 0.5957, 0.5888, 0.5669, 0.5, 0.5435, 0.3798, 0.375, 0.726, 0.3126, 0.5, 0.3983, 0.5, 0.5918, 0.6776, 0.5466, 0.9235, 0.5009, 0.75, 0.5957, 0.5888, 0.375, 0.0, 0.4259, 0.0, 0.375, 0.1459, 0.4259, 1.0, 0.5466, 0.9235, 0.5918, 0.6776, 0.5435, 0.3798, 0.375, 0.273, 0.125, 0.6041, 0.3983, 0.5, 0.5669, 0.5, 0.5957, 0.5888, 0.5009, 0.75, 0.375, 0.75, 0.375, 0.726, 0.375, 0.75, 0.5009, 0.75, 0.5466, 0.9235, 0.4259, 1.0, 0.375, 1.0, 0.148, 0.5, 0.3126, 0.5, 0.375, 0.726, 0.375, 0.75, 0.125, 0.75, 0.125, 0.6041, 0.375, 0.273, 0.5435, 0.3798, 0.5669, 0.5, 0.3983, 0.5, 0.375, 0.4376])
me_cube_018.materials.append(mat_rock)
me_cube_018.update()
me_cube_019 = bpy.data.meshes.new('Cube.019')
me_cube_019.from_pydata([(-1.0, -1.0, -1.0), (-1.0, 1.0, -1.0), (1.0, -1.0, -1.0), (1.0, 1.0, -1.0), (1.0, 1.0, 0.1225), (1.0, -1.0, -0.4728), (-1.0, -1.0, -0.7027), (-1.0, 1.0, -0.746), (0.5427, -1.0, 0.2494), (0.8334, 1.0, 0.3855)], [], [(1, 3, 2, 0), (3, 4, 5, 2), (6, 8, 9, 7), (4, 9, 8, 5), (1, 7, 9, 4, 3), (2, 5, 8, 6, 0), (0, 6, 7, 1)])
_uv = me_cube_019.uv_layers.new(name='UVMap')
_uv.uv.foreach_set('vector', [0.125, 0.5, 0.375, 0.5, 0.375, 0.75, 0.125, 0.75, 0.375, 0.5, 0.5153, 0.5, 0.4409, 0.75, 0.375, 0.75, 0.4122, 1.0, 0.5312, 0.8072, 0.5482, 0.4792, 0.4068, 0.25, 0.5153, 0.5, 0.5482, 0.4792, 0.5883, 0.75, 0.4409, 0.75, 0.375, 0.25, 0.4068, 0.25, 0.5482, 0.4792, 0.5153, 0.5, 0.375, 0.5, 0.375, 0.75, 0.4409, 0.75, 0.5312, 0.8072, 0.4122, 1.0, 0.375, 1.0, 0.375, 0.0, 0.4122, 0.0, 0.4068, 0.25, 0.375, 0.25])
me_cube_019.materials.append(mat_rock)
me_cube_019.update()
me_cube_020 = bpy.data.meshes.new('Cube.020')
me_cube_020.from_pydata([(-1.0, -1.0, -1.0), (1.0, -1.0, 1.0), (1.0, 1.0, 1.0), (-1.0, 0.5187, -1.0), (-1.0, -1.0, -0.2197), (-0.8597, 1.0, -1.0), (0.2751, 1.0, 1.0), (-0.308, -1.0, 1.0), (1.0, -1.0, -0.1164), (-0.3504, -1.0, -1.0), (1.0, 1.0, 0.702), (0.2734, 1.0, -1.0), (1.0, -0.528, -0.3907), (0.5683, 0.03416, -1.0)], [], [(2, 6, 7, 1), (8, 1, 7, 4, 0, 9), (0, 4, 3), (4, 7, 6, 5, 3), (10, 2, 1, 8, 12), (9, 13, 12, 8), (5, 11, 13, 9, 0, 3), (5, 6, 2, 10, 11), (11, 10, 12, 13)])
_uv = me_cube_020.uv_layers.new(name='UVMap')
_uv.uv.foreach_set('vector', [0.625, 0.5, 0.7156, 0.5, 0.7885, 0.75, 0.625, 0.75, 0.4854, 0.75, 0.625, 0.75, 0.625, 0.9135, 0.4725, 1.0, 0.375, 1.0, 0.375, 0.9188, 0.375, 0.0, 0.4725, 0.0, 0.375, 0.1898, 0.4725, 1.0, 0.625, 0.9135, 0.7156, 0.5, 0.375, 0.2675, 0.125, 0.5602, 0.5877, 0.5, 0.625, 0.5, 0.625, 0.75, 0.4854, 0.75, 0.4512, 0.691, 0.2062, 0.75, 0.321, 0.6207, 0.4512, 0.691, 0.4854, 0.75, 0.1425, 0.5, 0.2842, 0.5, 0.321, 0.6207, 0.2062, 0.75, 0.125, 0.75, 0.125, 0.5602, 0.375, 0.2675, 0.625, 0.4094, 0.625, 0.5, 0.5877, 0.5, 0.375, 0.4092, 0.375, 0.4092, 0.5877, 0.5, 0.4512, 0.691, 0.321, 0.6207])
me_cube_020.materials.append(mat_rock)
me_cube_020.update()
me_cube_022 = bpy.data.meshes.new('Cube.022')
me_cube_022.from_pydata([(-1.0, -1.0, -1.0), (1.0, -1.0, -1.0), (1.0, 1.0, 0.5349), (-1.0, 0.1673, -1.0), (-0.8158, 1.0, -1.0), (-1.0, -1.0, -0.5928), (0.0385, 1.0, 0.3477), (1.0, -1.0, 0.007588), (1.0, 0.2894, 0.7655), (0.01738, -0.2039, 0.7344), (-0.3877, -1.0, 0.3731), (1.0, 1.0, -0.8134), (1.0, -0.8081, -1.0), (0.501, 1.0, -1.0)], [], [(9, 8, 2, 6), (12, 13, 11), (9, 10, 7, 8), (0, 5, 3), (5, 10, 9, 6, 4, 3), (11, 2, 8, 7, 1, 12), (1, 7, 10, 5, 0), (4, 13, 12, 1, 0, 3), (4, 6, 2, 11, 13)])
_uv = me_cube_022.uv_layers.new(name='UVMap')
_uv.uv.foreach_set('vector', [0.5918, 0.6776, 0.5957, 0.5888, 0.5669, 0.5, 0.5435, 0.3798, 0.375, 0.726, 0.3126, 0.5, 0.3983, 0.5, 0.5918, 0.6776, 0.5466, 0.9235, 0.5009, 0.75, 0.5957, 0.5888, 0.375, 0.0, 0.4259, 0.0, 0.375, 0.1459, 0.4259, 1.0, 0.5466, 0.9235, 0.5918, 0.6776, 0.5435, 0.3798, 0.375, 0.273, 0.125, 0.6041, 0.3983, 0.5, 0.5669, 0.5, 0.5957, 0.5888, 0.5009, 0.75, 0.375, 0.75, 0.375, 0.726, 0.375, 0.75, 0.5009, 0.75, 0.5466, 0.9235, 0.4259, 1.0, 0.375, 1.0, 0.148, 0.5, 0.3126, 0.5, 0.375, 0.726, 0.375, 0.75, 0.125, 0.75, 0.125, 0.6041, 0.375, 0.273, 0.5435, 0.3798, 0.5669, 0.5, 0.3983, 0.5, 0.375, 0.4376])
me_cube_022.materials.append(mat_rock)
me_cube_022.update()
me_cube_023 = bpy.data.meshes.new('Cube.023')
me_cube_023.from_pydata([(-1.0, -1.0, -1.0), (-1.0, 1.0, -1.0), (1.0, -1.0, -1.0), (1.0, 1.0, -1.0), (1.0, 1.0, 0.1225), (1.0, -1.0, -0.4728), (-1.0, -1.0, -0.7027), (-1.0, 1.0, -0.746), (0.5427, -1.0, 0.2494), (0.8334, 1.0, 0.3855)], [], [(1, 3, 2, 0), (3, 4, 5, 2), (6, 8, 9, 7), (4, 9, 8, 5), (1, 7, 9, 4, 3), (2, 5, 8, 6, 0), (0, 6, 7, 1)])
_uv = me_cube_023.uv_layers.new(name='UVMap')
_uv.uv.foreach_set('vector', [0.125, 0.5, 0.375, 0.5, 0.375, 0.75, 0.125, 0.75, 0.375, 0.5, 0.5153, 0.5, 0.4409, 0.75, 0.375, 0.75, 0.4122, 1.0, 0.5312, 0.8072, 0.5482, 0.4792, 0.4068, 0.25, 0.5153, 0.5, 0.5482, 0.4792, 0.5883, 0.75, 0.4409, 0.75, 0.375, 0.25, 0.4068, 0.25, 0.5482, 0.4792, 0.5153, 0.5, 0.375, 0.5, 0.375, 0.75, 0.4409, 0.75, 0.5312, 0.8072, 0.4122, 1.0, 0.375, 1.0, 0.375, 0.0, 0.4122, 0.0, 0.4068, 0.25, 0.375, 0.25])
me_cube_023.materials.append(mat_rock)
me_cube_023.update()
me_cube_024 = bpy.data.meshes.new('Cube.024')
me_cube_024.from_pydata([(-1.0, -1.0, -1.0), (1.0, -1.0, -1.0), (1.0, 1.0, 0.5349), (-1.0, 0.1673, -1.0), (-0.8158, 1.0, -1.0), (-1.0, -1.0, -0.5928), (0.0385, 1.0, 0.3477), (1.0, -1.0, 0.007588), (1.0, 0.2894, 0.7655), (0.01738, -0.2039, 0.7344), (-0.3877, -1.0, 0.3731), (1.0, 1.0, -0.8134), (1.0, -0.8081, -1.0), (0.501, 1.0, -1.0)], [], [(9, 8, 2, 6), (12, 13, 11), (9, 10, 7, 8), (0, 5, 3), (5, 10, 9, 6, 4, 3), (11, 2, 8, 7, 1, 12), (1, 7, 10, 5, 0), (4, 13, 12, 1, 0, 3), (4, 6, 2, 11, 13)])
_uv = me_cube_024.uv_layers.new(name='UVMap')
_uv.uv.foreach_set('vector', [0.5918, 0.6776, 0.5957, 0.5888, 0.5669, 0.5, 0.5435, 0.3798, 0.375, 0.726, 0.3126, 0.5, 0.3983, 0.5, 0.5918, 0.6776, 0.5466, 0.9235, 0.5009, 0.75, 0.5957, 0.5888, 0.375, 0.0, 0.4259, 0.0, 0.375, 0.1459, 0.4259, 1.0, 0.5466, 0.9235, 0.5918, 0.6776, 0.5435, 0.3798, 0.375, 0.273, 0.125, 0.6041, 0.3983, 0.5, 0.5669, 0.5, 0.5957, 0.5888, 0.5009, 0.75, 0.375, 0.75, 0.375, 0.726, 0.375, 0.75, 0.5009, 0.75, 0.5466, 0.9235, 0.4259, 1.0, 0.375, 1.0, 0.148, 0.5, 0.3126, 0.5, 0.375, 0.726, 0.375, 0.75, 0.125, 0.75, 0.125, 0.6041, 0.375, 0.273, 0.5435, 0.3798, 0.5669, 0.5, 0.3983, 0.5, 0.375, 0.4376])
me_cube_024.materials.append(mat_rock)
me_cube_024.update()
me_cube_025 = bpy.data.meshes.new('Cube.025')
me_cube_025.from_pydata([(-1.0, 1.0, 1.0), (1.0, -1.0, 0.2353), (1.0, 1.0, 0.3371), (1.0, 0.00961, 0.6776), (-0.2655, 1.0, 1.0), (0.6745, -0.1514, 1.0), (0.7465, -0.05566, 0.955), (0.598, 1.0, 0.7415), (-1.0, -1.0, -0.01861), (-1.0, 1.0, -0.1048), (-0.4947, 1.0, -1.0), (-0.446, -1.0, -1.0), (1.0, 1.0, -0.9123), (1.0, -1.0, -0.3388), (-0.06275, -1.0, -1.0), (0.859, 1.0, -1.0), (-1.0, -1.0, 0.1669), (-1.0, 0.1289, 1.0), (0.4503, -1.0, 0.8988), (0.423, -0.8441, 1.0)], [], [(2, 7, 4, 5, 6, 3), (18, 19, 17, 16), (12, 2, 3, 1, 13), (18, 1, 3, 6, 5, 19), (15, 12, 13, 14), (11, 8, 9, 10), (10, 15, 14, 11), (9, 0, 4, 7, 2, 12, 15, 10), (4, 0, 17, 19, 5), (8, 16, 17, 0, 9), (13, 1, 18, 16, 8, 11, 14)])
_uv = me_cube_025.uv_layers.new(name='UVMap')
_uv.uv.foreach_set('vector', [0.5421, 0.5, 0.5927, 0.4497, 0.625, 0.3418, 0.6657, 0.6439, 0.6194, 0.6636, 0.5847, 0.6238, 0.6123, 0.8187, 0.625, 0.8026, 0.875, 0.6089, 0.5209, 0.0, 0.386, 0.5, 0.5421, 0.5, 0.5847, 0.6238, 0.5294, 0.75, 0.4576, 0.75, 0.6123, 0.8187, 0.5294, 0.75, 0.5847, 0.6238, 0.6194, 0.6636, 0.625, 0.6846, 0.625, 0.8026, 0.375, 0.4824, 0.386, 0.5, 0.4576, 0.75, 0.375, 0.8828, 0.375, 0.9308, 0.4977, 1.0, 0.4869, 0.25, 0.375, 0.3132, 0.1882, 0.5, 0.3574, 0.5, 0.2422, 0.75, 0.1942, 0.75, 0.4869, 0.25, 0.625, 0.25, 0.625, 0.3418, 0.5927, 0.4497, 0.5421, 0.5, 0.386, 0.5, 0.375, 0.4824, 0.375, 0.3132, 0.7832, 0.5, 0.875, 0.5, 0.875, 0.6089, 0.6971, 0.7305, 0.6657, 0.6439, 0.4977, 0.0, 0.5209, 0.0, 0.625, 0.1411, 0.625, 0.25, 0.4869, 0.25, 0.4576, 0.75, 0.5294, 0.75, 0.6123, 0.8187, 0.5209, 1.0, 0.4977, 1.0, 0.375, 0.9308, 0.375, 0.8828])
me_cube_025.materials.append(mat_rock)
me_cube_025.update()
me_cube_028 = bpy.data.meshes.new('Cube.028')
me_cube_028.from_pydata([(-1.0, -1.0, -1.0), (1.0, -1.0, -1.0), (1.0, 1.0, 0.5349), (-1.0, 0.1673, -1.0), (-0.8158, 1.0, -1.0), (-1.0, -1.0, -0.5928), (0.0385, 1.0, 0.3477), (1.0, -1.0, 0.007588), (1.0, 0.2894, 0.7655), (0.01738, -0.2039, 0.7344), (-0.3877, -1.0, 0.3731), (1.0, 1.0, -0.8134), (1.0, -0.8081, -1.0), (0.501, 1.0, -1.0)], [], [(9, 8, 2, 6), (12, 13, 11), (9, 10, 7, 8), (0, 5, 3), (5, 10, 9, 6, 4, 3), (11, 2, 8, 7, 1, 12), (1, 7, 10, 5, 0), (4, 13, 12, 1, 0, 3), (4, 6, 2, 11, 13)])
_uv = me_cube_028.uv_layers.new(name='UVMap')
_uv.uv.foreach_set('vector', [0.5918, 0.6776, 0.5957, 0.5888, 0.5669, 0.5, 0.5435, 0.3798, 0.375, 0.726, 0.3126, 0.5, 0.3983, 0.5, 0.5918, 0.6776, 0.5466, 0.9235, 0.5009, 0.75, 0.5957, 0.5888, 0.375, 0.0, 0.4259, 0.0, 0.375, 0.1459, 0.4259, 1.0, 0.5466, 0.9235, 0.5918, 0.6776, 0.5435, 0.3798, 0.375, 0.273, 0.125, 0.6041, 0.3983, 0.5, 0.5669, 0.5, 0.5957, 0.5888, 0.5009, 0.75, 0.375, 0.75, 0.375, 0.726, 0.375, 0.75, 0.5009, 0.75, 0.5466, 0.9235, 0.4259, 1.0, 0.375, 1.0, 0.148, 0.5, 0.3126, 0.5, 0.375, 0.726, 0.375, 0.75, 0.125, 0.75, 0.125, 0.6041, 0.375, 0.273, 0.5435, 0.3798, 0.5669, 0.5, 0.3983, 0.5, 0.375, 0.4376])
me_cube_028.materials.append(mat_rock)
me_cube_028.update()
me_cube_029 = bpy.data.meshes.new('Cube.029')
me_cube_029.from_pydata([(0.08232, -0.1071, -1.455), (0.1154, -0.1071, -1.241), (0.08232, 0.1071, -1.455), (0.1154, 0.1071, -1.241), (0.6167, -0.1071, -1.367), (0.5836, -0.1071, -1.329), (0.6167, 0.1071, -1.367), (0.5836, 0.1071, -1.329)], [], [(0, 1, 3, 2), (2, 3, 7, 6), (6, 7, 5, 4), (4, 5, 1, 0), (2, 6, 4, 0), (7, 3, 1, 5)])
_uv = me_cube_029.uv_layers.new(name='UVMap')
_uv.uv.foreach_set('vector', [0.375, 0.0, 0.625, 0.0, 0.625, 0.25, 0.375, 0.25, 0.375, 0.25, 0.625, 0.25, 0.625, 0.5, 0.375, 0.5, 0.375, 0.5, 0.625, 0.5, 0.625, 0.75, 0.375, 0.75, 0.375, 0.75, 0.625, 0.75, 0.625, 1.0, 0.375, 1.0, 0.125, 0.5, 0.375, 0.5, 0.375, 0.75, 0.125, 0.75, 0.625, 0.5, 0.875, 0.5, 0.875, 0.75, 0.625, 0.75])
me_cube_029.materials.append(mat_rock)
me_cube_029.update()
me_circle = bpy.data.meshes.new('Circle')
me_circle.from_pydata([(0.0, 0.0, 0.0), (0.0, 1.0, 0.0), (-0.1951, 0.9808, 0.0), (-0.3827, 0.9239, 0.0), (-0.5556, 0.8315, 0.0), (-0.7071, 0.7071, 0.0), (-0.8315, 0.5556, 0.0), (-0.9239, 0.3827, 0.0), (-0.9808, 0.1951, 0.0), (-1.0, 0.0, 0.0), (-0.9808, -0.1951, 0.0), (-0.9239, -0.3827, 0.0), (-0.8315, -0.5556, 0.0), (-0.7071, -0.7071, 0.0), (-0.5556, -0.8315, 0.0), (-0.3827, -0.9239, 0.0), (-0.1951, -0.9808, 0.0), (0.0, -1.0, 0.0), (0.1951, -0.9808, 0.0), (0.3827, -0.9239, 0.0), (0.5556, -0.8315, 0.0), (0.7071, -0.7071, 0.0), (0.8315, -0.5556, 0.0), (0.9239, -0.3827, 0.0), (0.9808, -0.1951, 0.0), (1.0, 0.0, 0.0), (0.9808, 0.1951, 0.0), (0.9239, 0.3827, 0.0), (0.8315, 0.5556, 0.0), (0.7071, 0.7071, 0.0), (0.5556, 0.8315, 0.0), (0.3827, 0.9239, 0.0), (0.1951, 0.9808, 0.0)], [], [(0, 1, 2), (0, 2, 3), (0, 3, 4), (0, 4, 5), (0, 5, 6), (0, 6, 7), (0, 7, 8), (0, 8, 9), (0, 9, 10), (0, 10, 11), (0, 11, 12), (0, 12, 13), (0, 13, 14), (0, 14, 15), (0, 15, 16), (0, 16, 17), (0, 17, 18), (0, 18, 19), (0, 19, 20), (0, 20, 21), (0, 21, 22), (0, 22, 23), (0, 23, 24), (0, 24, 25), (0, 25, 26), (0, 26, 27), (0, 27, 28), (0, 28, 29), (0, 29, 30), (0, 30, 31), (0, 31, 32), (0, 32, 1)])
_uv = me_circle.uv_layers.new(name='UVMap')
_uv.uv.foreach_set('vector', [0.5, 0.5, 0.5, 1.0, 0.4025, 0.9904, 0.5, 0.5, 0.4025, 0.9904, 0.3087, 0.9619, 0.5, 0.5, 0.3087, 0.9619, 0.2222, 0.9157, 0.5, 0.5, 0.2222, 0.9157, 0.1464, 0.8536, 0.5, 0.5, 0.1464, 0.8536, 0.08427, 0.7778, 0.5, 0.5, 0.08427, 0.7778, 0.03806, 0.6913, 0.5, 0.5, 0.03806, 0.6913, 0.009607, 0.5975, 0.5, 0.5, 0.009607, 0.5975, 0.0, 0.5, 0.5, 0.5, 0.0, 0.5, 0.009607, 0.4025, 0.5, 0.5, 0.009607, 0.4025, 0.03806, 0.3087, 0.5, 0.5, 0.03806, 0.3087, 0.08427, 0.2222, 0.5, 0.5, 0.08427, 0.2222, 0.1464, 0.1464, 0.5, 0.5, 0.1464, 0.1464, 0.2222, 0.08427, 0.5, 0.5, 0.2222, 0.08427, 0.3087, 0.03806, 0.5, 0.5, 0.3087, 0.03806, 0.4025, 0.009607, 0.5, 0.5, 0.4025, 0.009607, 0.5, 0.0, 0.5, 0.5, 0.5, 0.0, 0.5975, 0.009607, 0.5, 0.5, 0.5975, 0.009607, 0.6913, 0.03806, 0.5, 0.5, 0.6913, 0.03806, 0.7778, 0.08427, 0.5, 0.5, 0.7778, 0.08427, 0.8536, 0.1464, 0.5, 0.5, 0.8536, 0.1464, 0.9157, 0.2222, 0.5, 0.5, 0.9157, 0.2222, 0.9619, 0.3087, 0.5, 0.5, 0.9619, 0.3087, 0.9904, 0.4025, 0.5, 0.5, 0.9904, 0.4025, 1.0, 0.5, 0.5, 0.5, 1.0, 0.5, 0.9904, 0.5975, 0.5, 0.5, 0.9904, 0.5975, 0.9619, 0.6913, 0.5, 0.5, 0.9619, 0.6913, 0.9157, 0.7778, 0.5, 0.5, 0.9157, 0.7778, 0.8536, 0.8536, 0.5, 0.5, 0.8536, 0.8536, 0.7778, 0.9157, 0.5, 0.5, 0.7778, 0.9157, 0.6913, 0.9619, 0.5, 0.5, 0.6913, 0.9619, 0.5975, 0.9904, 0.5, 0.5, 0.5975, 0.9904, 0.5, 1.0])
me_circle.materials.append(mat_portallight)
me_circle.update()
me_cube_030 = bpy.data.meshes.new('Cube.030')
me_cube_030.from_pydata([(-1.0, -1.0, -1.0), (-1.0, -1.0, 0.6683), (-1.0, 1.0, -1.0), (-1.0, 1.0, 0.6683), (1.0, -1.0, -1.0), (1.0, -1.0, 0.6683), (1.0, 1.0, -1.0), (1.0, 1.0, 0.6683)], [], [(0, 1, 3, 2), (2, 3, 7, 6), (6, 7, 5, 4), (4, 5, 1, 0), (2, 6, 4, 0), (7, 3, 1, 5)])
_uv = me_cube_030.uv_layers.new(name='UVMap')
_uv.uv.foreach_set('vector', [0.375, 0.0, 0.625, 0.0, 0.625, 0.25, 0.375, 0.25, 0.375, 0.25, 0.625, 0.25, 0.625, 0.5, 0.375, 0.5, 0.375, 0.5, 0.625, 0.5, 0.625, 0.75, 0.375, 0.75, 0.375, 0.75, 0.625, 0.75, 0.625, 1.0, 0.375, 1.0, 0.125, 0.5, 0.375, 0.5, 0.375, 0.75, 0.125, 0.75, 0.625, 0.5, 0.875, 0.5, 0.875, 0.75, 0.625, 0.75])
me_cube_030.materials.append(mat_rock)
me_cube_030.update()
me_cube_031 = bpy.data.meshes.new('Cube.031')
me_cube_031.from_pydata([(-1.0, -1.0, -1.0), (-1.0, -1.0, 1.0), (-1.0, 1.0, -1.0), (-1.0, 1.0, 1.0), (1.0, -1.0, -1.0), (1.0, -1.0, 1.0), (1.0, 1.0, -1.0), (1.0, 1.0, 1.0)], [], [(0, 1, 3, 2), (2, 3, 7, 6), (6, 7, 5, 4), (4, 5, 1, 0), (2, 6, 4, 0), (7, 3, 1, 5)])
_uv = me_cube_031.uv_layers.new(name='UVMap')
_uv.uv.foreach_set('vector', [0.375, 0.0, 0.625, 0.0, 0.625, 0.25, 0.375, 0.25, 0.375, 0.25, 0.625, 0.25, 0.625, 0.5, 0.375, 0.5, 0.375, 0.5, 0.625, 0.5, 0.625, 0.75, 0.375, 0.75, 0.375, 0.75, 0.625, 0.75, 0.625, 1.0, 0.375, 1.0, 0.125, 0.5, 0.375, 0.5, 0.375, 0.75, 0.125, 0.75, 0.625, 0.5, 0.875, 0.5, 0.875, 0.75, 0.625, 0.75])
me_cube_031.materials.append(mat_rock)
me_cube_031.update()
me_cube_032 = bpy.data.meshes.new('Cube.032')
me_cube_032.from_pydata([(-1.0, -1.0, -1.0), (-1.0, -1.0, 1.0), (-1.0, 1.0, -1.0), (-1.0, 1.0, 1.0), (1.0, -1.0, -1.0), (1.0, -1.0, 1.0), (1.0, 1.0, -1.0), (1.0, 1.0, 1.0)], [], [(0, 1, 3, 2), (2, 3, 7, 6), (6, 7, 5, 4), (4, 5, 1, 0), (2, 6, 4, 0), (7, 3, 1, 5)])
_uv = me_cube_032.uv_layers.new(name='UVMap')
_uv.uv.foreach_set('vector', [0.375, 0.0, 0.625, 0.0, 0.625, 0.25, 0.375, 0.25, 0.375, 0.25, 0.625, 0.25, 0.625, 0.5, 0.375, 0.5, 0.375, 0.5, 0.625, 0.5, 0.625, 0.75, 0.375, 0.75, 0.375, 0.75, 0.625, 0.75, 0.625, 1.0, 0.375, 1.0, 0.125, 0.5, 0.375, 0.5, 0.375, 0.75, 0.125, 0.75, 0.625, 0.5, 0.875, 0.5, 0.875, 0.75, 0.625, 0.75])
me_cube_032.materials.append(mat_rock)
me_cube_032.update()

# ---- objects
ob_camera = bpy.data.objects.new('Camera', cam_camera)
ob_cube = bpy.data.objects.new('Cube', me_cube_004)
ob_cube_001 = bpy.data.objects.new('Cube.001', me_cube_005)
ob_cube_002 = bpy.data.objects.new('Cube.002', me_cube_006)
ob_cube_003 = bpy.data.objects.new('Cube.003', me_cube_007)
ob_cube_004 = bpy.data.objects.new('Cube.004', me_cube_008)
ob_cube_005 = bpy.data.objects.new('Cube.005', me_cube_009)
ob_cylinder = bpy.data.objects.new('Cylinder', me_cylinder)
ob_cylinder_003 = bpy.data.objects.new('Cylinder.003', me_cylinder_003)
ob_cylinder_004 = bpy.data.objects.new('Cylinder.004', me_cylinder_004)
ob_cylinder_001 = bpy.data.objects.new('Cylinder.001', me_cylinder_005)
ob_cylinder_002 = bpy.data.objects.new('Cylinder.002', me_cylinder_006)
ob_plane = bpy.data.objects.new('Plane', me_plane)
ob_plane_001 = bpy.data.objects.new('Plane.001', me_plane_001)
ob_cube_006 = bpy.data.objects.new('Cube.006', me_cube_010)
ob_cube_007 = bpy.data.objects.new('Cube.007', me_cube_011)
ob_cube_024 = bpy.data.objects.new('Cube.024', me_cube_026)
ob_cube_025 = bpy.data.objects.new('Cube.025', me_cube_027)
ob_cube_026 = bpy.data.objects.new('Cube.026', me_cube_026)
ob_cube_027 = bpy.data.objects.new('Cube.027', me_cube_027)
ob_cube_008 = bpy.data.objects.new('Cube.008', me_cube_012)
ob_cube_009 = bpy.data.objects.new('Cube.009', me_cube_013)
ob_cube_010 = bpy.data.objects.new('Cube.010', me_cube_001)
ob_cube_011 = bpy.data.objects.new('Cube.011', me_cube_017)
ob_cube_012 = bpy.data.objects.new('Cube.012', me_cube_012)
ob_cube_013 = bpy.data.objects.new('Cube.013', me_cube_013)
ob_cube_014 = bpy.data.objects.new('Cube.014', me_cube_001)
ob_cube_015 = bpy.data.objects.new('Cube.015', me_cube_017)
ob_cube_016 = bpy.data.objects.new('Cube.016', me_cube)
ob_cube_017 = bpy.data.objects.new('Cube.017', me_cube_018)
ob_cube_018 = bpy.data.objects.new('Cube.018', me_cube_019)
ob_cube_019 = bpy.data.objects.new('Cube.019', me_cube_020)
ob_cube_020 = bpy.data.objects.new('Cube.020', me_cube_022)
ob_cube_021 = bpy.data.objects.new('Cube.021', me_cube_023)
ob_cube_022 = bpy.data.objects.new('Cube.022', me_cube_024)
ob_cube_023 = bpy.data.objects.new('Cube.023', me_cube_025)
ob_cube_028 = bpy.data.objects.new('Cube.028', me_cube_028)
ob_area = bpy.data.objects.new('Area', light_area)
ob_cube_029 = bpy.data.objects.new('Cube.029', me_cube_029)
ob_cube_030 = bpy.data.objects.new('Cube.030', me_cube_029)
ob_cube_031 = bpy.data.objects.new('Cube.031', me_cube_029)
ob_cube_032 = bpy.data.objects.new('Cube.032', me_cube_029)
ob_cube_033 = bpy.data.objects.new('Cube.033', me_cube_029)
ob_cube_034 = bpy.data.objects.new('Cube.034', me_cube_029)
ob_cube_035 = bpy.data.objects.new('Cube.035', me_cube_029)
ob_cube_036 = bpy.data.objects.new('Cube.036', me_cube_029)
ob_cube_037 = bpy.data.objects.new('Cube.037', me_cube_029)
ob_cube_038 = bpy.data.objects.new('Cube.038', me_cube_029)
ob_cube_039 = bpy.data.objects.new('Cube.039', me_cube_029)
ob_cube_040 = bpy.data.objects.new('Cube.040', me_cube_029)
ob_cube_041 = bpy.data.objects.new('Cube.041', me_cube_029)
ob_cube_042 = bpy.data.objects.new('Cube.042', me_cube_029)
ob_circle = bpy.data.objects.new('Circle', me_circle)
ob_cube_043 = bpy.data.objects.new('Cube.043', me_cube_030)
ob_cube_044 = bpy.data.objects.new('Cube.044', me_cube_031)
ob_cube_045 = bpy.data.objects.new('Cube.045', me_cube_032)

# ---- transforms, parenting, visibility, modifiers, constraints
ob_camera.location = (9.169, -8.971, 8.316)
ob_camera.rotation_euler = (1.056, -5.961e-07, -5.576)
ob_cube.location = (0.7317, -1.287, 0.009999)
ob_cube.rotation_euler = (0.0, -0.0, -0.1475)
ob_cube.scale = (1.08, 1.08, 1.08)
ob_cube_001.location = (0.7317, -0.2723, 0.009999)
ob_cube_001.rotation_euler = (0.0, -0.0, -0.1449)
ob_cube_001.scale = (1.08, 1.08, 1.08)
ob_cube_002.location = (0.7317, 0.7268, 0.009999)
ob_cube_002.rotation_euler = (0.0, -0.0, 0.1638)
ob_cube_002.scale = (1.08, 1.08, 1.08)
ob_cube_003.location = (-0.7104, 0.7282, 0.009999)
ob_cube_003.rotation_euler = (0.0, -0.0, 3.154)
ob_cube_003.scale = (1.08, 1.08, 1.08)
ob_cube_004.location = (-0.7025, -0.2751, 0.009999)
ob_cube_004.rotation_euler = (0.0, -0.0, 3.08)
ob_cube_004.scale = (1.08, 1.08, 1.08)
ob_cube_005.location = (-0.6947, -1.285, 0.009999)
ob_cube_005.rotation_euler = (0.0, -0.0, 3.254)
ob_cube_005.scale = (1.08, 1.08, 1.08)
ob_cylinder.location = (1.527, -0.677, 0.01347)
ob_cylinder.scale = (0.2135, 0.2135, 0.2135)
ob_cylinder_003.location = (1.511, -1.087, 0.01795)
ob_cylinder_003.rotation_euler = (-1.568, -0.3233, -1.2)
ob_cylinder_003.scale = (0.1627, 0.1627, 0.1627)
ob_cylinder_004.location = (1.487, -0.7096, 0.1017)
ob_cylinder_004.rotation_euler = (1.332, -2.83, 3.34)
ob_cylinder_004.scale = (0.1702, 0.1904, 0.3727)
ob_cylinder_001.location = (1.173, -1.087, 0.01795)
ob_cylinder_001.rotation_euler = (-1.568, -0.3233, -0.553)
ob_cylinder_001.scale = (0.1627, 0.1627, 0.1627)
ob_cylinder_002.location = (1.456, -1.826, 0.01795)
ob_cylinder_002.rotation_euler = (-1.568, -0.3233, -0.553)
ob_cylinder_002.scale = (0.1627, 0.1627, 0.1627)
ob_plane.location = (0.0, 0.0, 0.009999)
ob_plane.scale = (0.497, 0.497, 0.497)
ob_plane_001.location = (-0.01806, 1.996, 1.401)
ob_plane_001.rotation_euler = (-1.579, -0.0, 0.0)
ob_plane_001.scale = (0.497, 0.349, 0.4969)
ob_cube_006.location = (1.07, -1.616, 0.3523)
ob_cube_006.rotation_euler = (0.0, -0.267, 0.0)
ob_cube_006.scale = (0.07812, 0.07812, 0.07812)
ob_cube_007.location = (1.055, -1.616, 0.3975)
ob_cube_007.rotation_euler = (0.0, -0.267, 0.0)
ob_cube_007.scale = (0.007914, 0.00666, 0.009944)
ob_cube_024.location = (1.07, -1.616, 0.3523)
ob_cube_024.rotation_euler = (0.0, -0.267, 0.0)
ob_cube_024.scale = (0.07812, 0.07812, 0.07812)
ob_cube_025.location = (1.055, -1.616, 0.3975)
ob_cube_025.rotation_euler = (0.0, -0.267, 0.0)
ob_cube_025.scale = (0.007914, 0.00666, 0.009944)
ob_cube_026.location = (-1.6, -1.103, 0.02084)
ob_cube_026.rotation_euler = (1.577, 0.001711, -1.831)
ob_cube_026.scale = (0.1839, 0.1839, 0.1839)
ob_cube_027.location = (-1.707, -1.07, 0.02015)
ob_cube_027.rotation_euler = (1.577, 0.001711, -1.831)
ob_cube_027.scale = (0.01863, 0.01568, 0.02341)
ob_cube_008.location = (0.9736, 0.0, 0.1423)
ob_cube_008.scale = (0.1356, 0.1356, 0.1356)
ob_cube_009.location = (0.9736, 0.0, 0.4232)
ob_cube_009.scale = (0.04002, 0.04002, 0.04002)
ob_cube_010.location = (0.6994, 1.491e-10, 0.7826)
ob_cube_010.scale = (0.04002, 0.04002, 0.04002)
ob_cube_011.location = (0.6994, 1.491e-10, 0.7826)
ob_cube_011.scale = (0.04002, 0.04002, 0.04002)
ob_cube_012.location = (-0.9323, 0.8306, 0.1423)
ob_cube_012.rotation_euler = (0.0, -0.0, -3.151)
ob_cube_012.scale = (0.1356, 0.1356, 0.1356)
ob_cube_013.location = (-0.9323, 0.8306, 0.4232)
ob_cube_013.rotation_euler = (0.0, -0.0, -3.151)
ob_cube_013.scale = (0.04002, 0.04002, 0.04002)
ob_cube_014.location = (-0.6581, 0.8281, 0.7826)
ob_cube_014.rotation_euler = (0.0, -0.0, -3.151)
ob_cube_014.scale = (0.04002, 0.04002, 0.04002)
ob_cube_015.location = (-0.6581, 0.8281, 0.7826)
ob_cube_015.rotation_euler = (0.0, -0.0, -3.151)
ob_cube_015.scale = (0.04002, 0.04002, 0.04002)
ob_cube_016.location = (-1.532, 1.47, 0.4259)
ob_cube_016.scale = (0.401, 0.401, 0.401)
ob_cube_017.location = (-1.391, 0.8045, 0.1663)
ob_cube_017.rotation_euler = (0.0, -0.0, 1.167)
ob_cube_017.scale = (0.1504, 0.1504, 0.1504)
ob_cube_018.location = (-1.393, 0.1342, 0.3201)
ob_cube_018.rotation_euler = (0.0, -0.0, 0.4094)
ob_cube_018.scale = (0.3071, 0.3071, 0.3071)
ob_cube_019.location = (1.618, 0.3034, 0.3204)
ob_cube_019.rotation_euler = (0.0, -0.0, 0.3744)
ob_cube_019.scale = (0.3039, 0.3039, 0.3039)
ob_cube_020.location = (-1.317, -1.534, 0.202)
ob_cube_020.rotation_euler = (0.0, -0.0, -0.66)
ob_cube_020.scale = (0.1865, 0.1865, 0.1865)
ob_cube_021.location = (-1.549, -0.5442, 0.1265)
ob_cube_021.rotation_euler = (0.0, -0.0, 0.7862)
ob_cube_021.scale = (0.1142, 0.1142, 0.1142)
ob_cube_022.location = (1.386, 1.329, 0.472)
ob_cube_022.rotation_euler = (0.0, -0.0, 0.2215)
ob_cube_022.scale = (0.4467, 0.4467, 0.4467)
ob_cube_023.location = (-1.229, -0.9612, 0.2061)
ob_cube_023.scale = (0.1849, 0.1849, 0.1849)
ob_cube_028.location = (-1.011, -0.4465, 0.173)
ob_cube_028.rotation_euler = (0.0, -0.0, 1.087)
ob_cube_028.scale = (0.1579, 0.1579, 0.1579)
ob_area.location = (-3.173, -4.422, 3.577)
ob_area.rotation_euler = (1.167, 0.5761, -0.8913)
ob_area.scale = (2.128, 2.128, 2.128)
ob_cube_029.location = (0.0, 1.559, 1.416)
ob_cube_029.rotation_euler = (-0.01158, 0.8803, -0.08752)
ob_cube_029.scale = (0.7027, 0.7027, 0.7027)
ob_cube_030.location = (0.0, 1.559, 1.416)
ob_cube_030.rotation_euler = (-0.1264, 1.265, -0.1935)
ob_cube_030.scale = (0.7027, 0.7027, 0.7027)
ob_cube_031.location = (0.0, 1.559, 1.416)
ob_cube_031.rotation_euler = (-2.486, 1.465, -2.545)
ob_cube_031.scale = (0.7027, 0.7027, 0.7027)
ob_cube_032.location = (0.0, 1.559, 1.416)
ob_cube_032.rotation_euler = (-2.963, 1.092, -3.013)
ob_cube_032.scale = (0.7027, 0.7027, 0.7027)
ob_cube_033.location = (0.0, 1.559, 1.416)
ob_cube_033.rotation_euler = (-3.025, 0.706, -3.066)
ob_cube_033.scale = (0.7027, 0.7027, 0.7027)
ob_cube_034.location = (0.0, 1.559, 1.416)
ob_cube_034.rotation_euler = (-3.053, 0.319, -3.083)
ob_cube_034.scale = (0.7027, 0.7027, 0.7027)
ob_cube_035.location = (0.0, 1.559, 1.416)
ob_cube_035.rotation_euler = (-3.074, -0.06824, -3.089)
ob_cube_035.scale = (0.7027, 0.7027, 0.7027)
ob_cube_036.location = (0.0, 1.559, 1.416)
ob_cube_036.rotation_euler = (-3.094, -0.4555, -3.087)
ob_cube_036.scale = (0.7027, 0.7027, 0.7027)
ob_cube_037.location = (0.0, 1.559, 1.416)
ob_cube_037.rotation_euler = (-3.123, -0.8427, -3.072)
ob_cube_037.scale = (0.7027, 0.7027, 0.7027)
ob_cube_038.location = (0.0, 1.559, 1.416)
ob_cube_038.rotation_euler = (-3.197, -1.229, -3.011)
ob_cube_038.scale = (0.7027, 0.7027, 0.7027)
ob_cube_039.location = (0.0, 1.559, 1.416)
ob_cube_039.rotation_euler = (-2.358, -1.635, -3.862)
ob_cube_039.scale = (0.7027, 0.7027, 0.7027)
ob_cube_040.location = (0.0, 1.559, 1.416)
ob_cube_040.rotation_euler = (-6.131, -1.133, -0.1001)
ob_cube_040.scale = (0.7027, 0.7027, 0.7027)
ob_cube_041.location = (0.0, 1.559, 1.416)
ob_cube_041.rotation_euler = (0.09873, -0.7461, -6.343)
ob_cube_041.scale = (0.7027, 0.7027, 0.7027)
ob_cube_042.location = (0.0, 1.559, 1.416)
ob_cube_042.rotation_euler = (-3.068, -2.783, -3.191)
ob_cube_042.scale = (0.7027, 0.7027, 0.7027)
ob_circle.location = (0.0, 1.628, 1.399)
ob_circle.rotation_euler = (-1.583, -0.0002346, 0.0001189)
ob_circle.scale = (1.01, 1.01, 1.01)
ob_cube_043.location = (0.01137, 1.587, 0.3043)
ob_cube_043.scale = (0.8597, 0.1877, 0.2696)
ob_cube_044.location = (0.01137, 1.272, 0.1711)
ob_cube_044.scale = (0.5028, 0.1219, 0.1381)
ob_cube_045.location = (0.01137, 1.085, 0.103)
ob_cube_045.scale = (0.2809, 0.06046, 0.08023)

# ---- collection membership
col_others.objects.link(ob_camera)
col_fences.objects.link(ob_cube)
col_fences.objects.link(ob_cube_001)
col_fences.objects.link(ob_cube_002)
col_fences.objects.link(ob_cube_003)
col_fences.objects.link(ob_cube_004)
col_fences.objects.link(ob_cube_005)
col_trunks.objects.link(ob_cylinder)
col_trunks.objects.link(ob_cylinder_003)
col_trunks.objects.link(ob_cylinder_004)
col_trunks.objects.link(ob_cylinder_001)
col_trunks.objects.link(ob_cylinder_002)
col_floor.objects.link(ob_plane)
col_floor.objects.link(ob_plane_001)
col_axe.objects.link(ob_cube_006)
col_axe.objects.link(ob_cube_007)
col_axe.objects.link(ob_cube_024)
col_axe.objects.link(ob_cube_025)
col_axe.objects.link(ob_cube_026)
col_axe.objects.link(ob_cube_027)
col_polelights.objects.link(ob_cube_008)
col_polelights.objects.link(ob_cube_009)
col_polelights.objects.link(ob_cube_010)
col_polelights.objects.link(ob_cube_011)
col_polelights.objects.link(ob_cube_012)
col_polelights.objects.link(ob_cube_013)
col_polelights.objects.link(ob_cube_014)
col_polelights.objects.link(ob_cube_015)
col_rocks.objects.link(ob_cube_016)
col_rocks.objects.link(ob_cube_017)
col_rocks.objects.link(ob_cube_018)
col_rocks.objects.link(ob_cube_019)
col_rocks.objects.link(ob_cube_020)
col_rocks.objects.link(ob_cube_021)
col_rocks.objects.link(ob_cube_022)
col_rocks.objects.link(ob_cube_023)
col_rocks.objects.link(ob_cube_028)
col_rocks.objects.link(ob_area)
col_portal.objects.link(ob_cube_029)
col_portal.objects.link(ob_cube_030)
col_portal.objects.link(ob_cube_031)
col_portal.objects.link(ob_cube_032)
col_portal.objects.link(ob_cube_033)
col_portal.objects.link(ob_cube_034)
col_portal.objects.link(ob_cube_035)
col_portal.objects.link(ob_cube_036)
col_portal.objects.link(ob_cube_037)
col_portal.objects.link(ob_cube_038)
col_portal.objects.link(ob_cube_039)
col_portal.objects.link(ob_cube_040)
col_portal.objects.link(ob_cube_041)
col_portal.objects.link(ob_cube_042)
col_portal.objects.link(ob_circle)
col_stairs.objects.link(ob_cube_043)
col_stairs.objects.link(ob_cube_044)
col_stairs.objects.link(ob_cube_045)

# ---- scene / render settings (as saved in the file)
scene.camera = ob_camera
scene.frame_start = 1; scene.frame_end = 250; scene.frame_set(211)
scene.render.engine = 'CYCLES'
scene.cycles.sampling_pattern = 'TABULATED_SOBOL'
bpy.context.view_layer.update()
